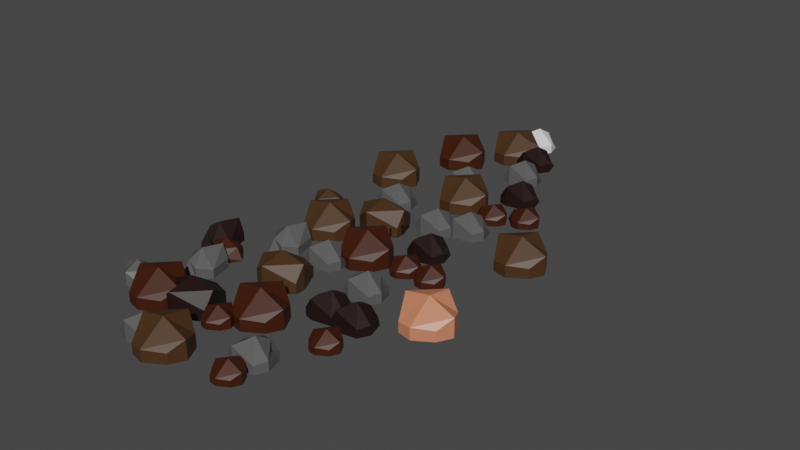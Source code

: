# Source: Stones.blend  (saved by Blender 2.82.7; exported with 4.5.12 LTS)
import bpy
from mathutils import Matrix  # noqa: F401  (used for matrix-valued properties, if any)

bpy.ops.wm.read_factory_settings(use_empty=True)
scene = bpy.context.scene
scene.name = 'Scene'

# ---- collections
col_stones = bpy.data.collections.new('Stones'); scene.collection.children.link(col_stones)

# ---- materials (node trees are filled in below, after node groups)
mat_material_004 = bpy.data.materials.new('Material.004')
mat_material_004.use_transparent_shadow = False
mat_material_011 = bpy.data.materials.new('Material.011')
mat_material_011.use_transparent_shadow = False
mat_material_013 = bpy.data.materials.new('Material.013')
mat_material_013.use_transparent_shadow = False
mat_material_008 = bpy.data.materials.new('Material.008')
mat_material_008.use_transparent_shadow = False
mat_material_002 = bpy.data.materials.new('Material.002')
mat_material_002.alpha_threshold = 0.0
mat_material_002.use_transparent_shadow = False
mat_material_002.line_color = (0.0, 0.0, 0.0, 1.0)
mat_material_009 = bpy.data.materials.new('Material.009')
mat_material_009.use_transparent_shadow = False
mat_material_015 = bpy.data.materials.new('Material.015')
mat_material_015.use_transparent_shadow = False

# ---- material node trees
mat_material_004.use_nodes = True; mat_material_004.node_tree.nodes.clear()
_N = mat_material_004.node_tree.nodes; _L = mat_material_004.node_tree.links
n0 = _N.new('ShaderNodeOutputMaterial'); n0.name = 'Material Output'; n0.location = (300, 300)
n1 = _N.new('ShaderNodeBsdfPrincipled'); n1.name = 'Principled BSDF'; n1.location = (10, 300)
n1.distribution = 'GGX'
n1.subsurface_method = 'BURLEY'
n1.inputs[0].default_value = (0.06072, 0.02685, 0.007706, 1.0)
n1.inputs[3].default_value = 1.45
n1.inputs[27].default_value = (0.0, 0.0, 0.0, 1.0)
n1.inputs[28].default_value = 1.0
_L.new(n1.outputs[0], n0.inputs[0])
n0.is_active_output = True
mat_material_011.use_nodes = True; mat_material_011.node_tree.nodes.clear()
_N = mat_material_011.node_tree.nodes; _L = mat_material_011.node_tree.links
n0 = _N.new('ShaderNodeOutputMaterial'); n0.name = 'Material Output'; n0.location = (300, 300)
n1 = _N.new('ShaderNodeBsdfPrincipled'); n1.name = 'Principled BSDF'; n1.location = (10, 300)
n1.distribution = 'GGX'
n1.subsurface_method = 'BURLEY'
n1.inputs[0].default_value = (0.09084, 0.09084, 0.09084, 1.0)
n1.inputs[3].default_value = 1.45
n1.inputs[27].default_value = (0.0, 0.0, 0.0, 1.0)
n1.inputs[28].default_value = 1.0
_L.new(n1.outputs[0], n0.inputs[0])
n0.is_active_output = True
mat_material_013.use_nodes = True; mat_material_013.node_tree.nodes.clear()
_N = mat_material_013.node_tree.nodes; _L = mat_material_013.node_tree.links
n0 = _N.new('ShaderNodeOutputMaterial'); n0.name = 'Material Output'; n0.location = (300, 300)
n1 = _N.new('ShaderNodeBsdfPrincipled'); n1.name = 'Principled BSDF'; n1.location = (10, 300)
n1.distribution = 'GGX'
n1.subsurface_method = 'BURLEY'
n1.inputs[0].default_value = (0.01338, 0.003449, 0.003081, 1.0)
n1.inputs[3].default_value = 1.45
n1.inputs[27].default_value = (0.0, 0.0, 0.0, 1.0)
n1.inputs[28].default_value = 1.0
_L.new(n1.outputs[0], n0.inputs[0])
n0.is_active_output = True
mat_material_008.use_nodes = True; mat_material_008.node_tree.nodes.clear()
_N = mat_material_008.node_tree.nodes; _L = mat_material_008.node_tree.links
n0 = _N.new('ShaderNodeOutputMaterial'); n0.name = 'Material Output'; n0.location = (300, 300)
n1 = _N.new('ShaderNodeBsdfPrincipled'); n1.name = 'Principled BSDF'; n1.location = (10, 300)
n1.distribution = 'GGX'
n1.subsurface_method = 'BURLEY'
n1.inputs[0].default_value = (0.04696, 0.007864, 0.0, 1.0)
n1.inputs[3].default_value = 1.45
n1.inputs[27].default_value = (0.0, 0.0, 0.0, 1.0)
n1.inputs[28].default_value = 1.0
_L.new(n1.outputs[0], n0.inputs[0])
n0.is_active_output = True
mat_material_002.use_nodes = True; mat_material_002.node_tree.nodes.clear()
_N = mat_material_002.node_tree.nodes; _L = mat_material_002.node_tree.links
n0 = _N.new('ShaderNodeOutputMaterial'); n0.name = 'Material Output'; n0.location = (300, 300)
n1 = _N.new('ShaderNodeBsdfPrincipled'); n1.name = 'Principled BSDF'; n1.location = (10, 300)
n1.distribution = 'GGX'
n1.subsurface_method = 'BURLEY'
n1.inputs[0].default_value = (0.6383, 0.215, 0.1153, 1.0)
n1.inputs[2].default_value = 0.4
n1.inputs[3].default_value = 1.45
n1.inputs[27].default_value = (0.0, 0.0, 0.0, 1.0)
n1.inputs[28].default_value = 1.0
_L.new(n1.outputs[0], n0.inputs[0])
n0.is_active_output = True
mat_material_009.use_nodes = True; mat_material_009.node_tree.nodes.clear()
_N = mat_material_009.node_tree.nodes; _L = mat_material_009.node_tree.links
n0 = _N.new('ShaderNodeOutputMaterial'); n0.name = 'Material Output'; n0.location = (300, 300)
n1 = _N.new('ShaderNodeBsdfPrincipled'); n1.name = 'Principled BSDF'; n1.location = (10, 300)
n1.distribution = 'GGX'
n1.subsurface_method = 'BURLEY'
n1.inputs[3].default_value = 1.45
n1.inputs[27].default_value = (0.0, 0.0, 0.0, 1.0)
n1.inputs[28].default_value = 1.0
_L.new(n1.outputs[0], n0.inputs[0])
n0.is_active_output = True
mat_material_015.use_nodes = True; mat_material_015.node_tree.nodes.clear()
_N = mat_material_015.node_tree.nodes; _L = mat_material_015.node_tree.links
n0 = _N.new('ShaderNodeOutputMaterial'); n0.name = 'Material Output'; n0.location = (300, 300)
n1 = _N.new('ShaderNodeBsdfPrincipled'); n1.name = 'Principled BSDF'; n1.location = (10, 300)
n1.distribution = 'GGX'
n1.subsurface_method = 'BURLEY'
n1.inputs[0].default_value = (0.09084, 0.09084, 0.09084, 1.0)
n1.inputs[3].default_value = 1.45
n1.inputs[27].default_value = (0.0, 0.0, 0.0, 1.0)
n1.inputs[28].default_value = 1.0
_L.new(n1.outputs[0], n0.inputs[0])
n0.is_active_output = True

# ---- world
world_world = bpy.data.worlds.new('World'); scene.world = world_world
world_world.use_nodes = True; world_world.node_tree.nodes.clear()
_N = world_world.node_tree.nodes; _L = world_world.node_tree.links
n0 = _N.new('ShaderNodeOutputWorld'); n0.name = 'World Output'; n0.location = (300, 300)
n1 = _N.new('ShaderNodeBackground'); n1.name = 'Background'; n1.location = (10, 300)
n1.inputs[0].default_value = (0.05088, 0.05088, 0.05088, 1.0)
_L.new(n1.outputs[0], n0.inputs[0])
n0.is_active_output = True
world_world.color = (0.05088, 0.05088, 0.05088)
world_world.use_sun_shadow = False
world_world.sun_shadow_jitter_overblur = 0.0

# ---- meshes
me_cube_708 = bpy.data.meshes.new('Cube.708')
me_cube_708.from_pydata([(14.07, -14.23, 0.5213), (14.12, -15.44, 0.4064), (12.41, -14.46, 0.4064), (12.83, -15.75, 0.4064), (14.07, -14.23, 0.0), (14.41, -14.88, 0.7511), (14.12, -15.44, 0.0), (13.41, -15.88, 0.4754), (12.83, -15.75, 0.0), (12.41, -14.88, 1.0), (12.41, -14.46, 0.0), (13.41, -13.88, 1.0), (13.41, -14.88, 1.204), (13.41, -13.88, 0.0), (12.41, -14.88, 0.0), (13.41, -15.88, 0.0), (14.41, -14.88, 0.0)], [], [(16, 5, 1, 6), (15, 7, 3, 8), (14, 9, 2, 10), (13, 11, 0, 4), (12, 5, 0, 11), (9, 12, 11, 2), (3, 7, 12, 9), (7, 1, 5, 12), (10, 2, 11, 13), (13, 4, 16, 6, 15, 8, 14, 10), (8, 3, 9, 14), (6, 1, 7, 15), (4, 0, 5, 16)])
_uv = me_cube_708.uv_layers.new(name='UVMap')
_uv.uv.foreach_set('vector', [0.5, 0.125, 0.625, 0.125, 0.625, 0.25, 0.5, 0.25, 0.5, 0.375, 0.625, 0.375, 0.625, 0.5, 0.5, 0.5, 0.5, 0.625, 0.625, 0.625, 0.625, 0.75, 0.5, 0.75, 0.5, 0.875, 0.625, 0.875, 0.625, 1.0, 0.5, 1.0, 0.75, 0.625, 0.875, 0.625, 0.875, 0.75, 0.75, 0.75, 0.625, 0.625, 0.75, 0.625, 0.75, 0.75, 0.625, 0.75, 0.625, 0.5, 0.75, 0.5, 0.75, 0.625, 0.625, 0.625, 0.75, 0.5, 0.875, 0.5, 0.875, 0.625, 0.75, 0.625, 0.5, 0.75, 0.625, 0.75, 0.625, 0.875, 0.5, 0.875, 0.5, 0.875, 0.5, 0.0, 0.5, 0.125, 0.5, 0.25, 0.5, 0.375, 0.5, 0.5, 0.5, 0.625, 0.5, 0.75, 0.5, 0.5, 0.625, 0.5, 0.625, 0.625, 0.5, 0.625, 0.5, 0.25, 0.625, 0.25, 0.625, 0.375, 0.5, 0.375, 0.5, 0.0, 0.625, 0.0, 0.625, 0.125, 0.5, 0.125])
me_cube_708.materials.append(mat_material_004)
me_cube_708.use_remesh_fix_poles = True
me_cube_708.use_remesh_preserve_attributes = False
me_cube_708.use_mirror_vertex_groups = False
me_cube_708.update()
me_cube_706 = bpy.data.meshes.new('Cube.706')
me_cube_706.from_pydata([(13.56, -10.81, 0.4796), (14.17, -11.05, 0.284), (13.37, -12.14, 0.3874), (14.45, -12.11, 0.3874), (13.56, -10.81, 0.06125), (14.04, -10.95, 0.6093), (14.5, -11.05, 0.06125), (14.68, -11.69, 0.4427), (14.45, -12.11, 0.06125), (13.69, -12.24, 0.8637), (13.37, -12.14, 0.06125), (13.14, -11.24, 0.4035), (13.91, -11.47, 0.9238), (13.14, -11.24, 0.06125), (13.69, -12.24, 0.06125), (14.68, -11.69, 0.06125), (14.13, -10.7, 0.06125)], [], [(16, 5, 1, 6), (15, 7, 3, 8), (14, 9, 2, 10), (13, 11, 0, 4), (12, 5, 0, 11), (9, 12, 11, 2), (3, 7, 12, 9), (7, 1, 5, 12), (10, 2, 11, 13), (13, 4, 16, 6, 15, 8, 14, 10), (8, 3, 9, 14), (6, 1, 7, 15), (4, 0, 5, 16)])
_uv = me_cube_706.uv_layers.new(name='UVMap')
_uv.uv.foreach_set('vector', [0.5, 0.125, 0.625, 0.125, 0.625, 0.25, 0.5, 0.25, 0.5, 0.375, 0.625, 0.375, 0.625, 0.5, 0.5, 0.5, 0.5, 0.625, 0.625, 0.625, 0.625, 0.75, 0.5, 0.75, 0.5, 0.875, 0.625, 0.875, 0.625, 1.0, 0.5, 1.0, 0.75, 0.625, 0.875, 0.625, 0.875, 0.75, 0.75, 0.75, 0.625, 0.625, 0.75, 0.625, 0.75, 0.75, 0.625, 0.75, 0.625, 0.5, 0.75, 0.5, 0.75, 0.625, 0.625, 0.625, 0.75, 0.5, 0.875, 0.5, 0.875, 0.625, 0.75, 0.625, 0.5, 0.75, 0.625, 0.75, 0.625, 0.875, 0.5, 0.875, 0.5, 0.875, 0.5, 0.0, 0.5, 0.125, 0.5, 0.25, 0.5, 0.375, 0.5, 0.5, 0.5, 0.625, 0.5, 0.75, 0.5, 0.5, 0.625, 0.5, 0.625, 0.625, 0.5, 0.625, 0.5, 0.25, 0.625, 0.25, 0.625, 0.375, 0.5, 0.375, 0.5, 0.0, 0.625, 0.0, 0.625, 0.125, 0.5, 0.125])
me_cube_706.materials.append(mat_material_011)
me_cube_706.use_remesh_fix_poles = True
me_cube_706.use_remesh_preserve_attributes = False
me_cube_706.use_mirror_vertex_groups = False
me_cube_706.update()
me_cube_705 = bpy.data.meshes.new('Cube.705')
me_cube_705.from_pydata([(14.6, -12.55, 0.4796), (15.21, -12.78, 0.284), (14.41, -13.88, 0.3874), (15.49, -13.85, 0.3874), (14.6, -12.55, 0.06125), (15.08, -12.68, 0.6093), (15.54, -12.78, 0.06125), (15.72, -13.42, 0.4427), (15.49, -13.85, 0.06125), (14.73, -13.97, 0.8637), (14.41, -13.88, 0.06125), (14.18, -12.98, 0.4035), (14.95, -13.2, 0.9238), (14.18, -12.98, 0.06125), (14.73, -13.97, 0.06125), (15.72, -13.42, 0.06125), (15.17, -12.43, 0.06125)], [], [(16, 5, 1, 6), (15, 7, 3, 8), (14, 9, 2, 10), (13, 11, 0, 4), (12, 5, 0, 11), (9, 12, 11, 2), (3, 7, 12, 9), (7, 1, 5, 12), (10, 2, 11, 13), (13, 4, 16, 6, 15, 8, 14, 10), (8, 3, 9, 14), (6, 1, 7, 15), (4, 0, 5, 16)])
_uv = me_cube_705.uv_layers.new(name='UVMap')
_uv.uv.foreach_set('vector', [0.5, 0.125, 0.625, 0.125, 0.625, 0.25, 0.5, 0.25, 0.5, 0.375, 0.625, 0.375, 0.625, 0.5, 0.5, 0.5, 0.5, 0.625, 0.625, 0.625, 0.625, 0.75, 0.5, 0.75, 0.5, 0.875, 0.625, 0.875, 0.625, 1.0, 0.5, 1.0, 0.75, 0.625, 0.875, 0.625, 0.875, 0.75, 0.75, 0.75, 0.625, 0.625, 0.75, 0.625, 0.75, 0.75, 0.625, 0.75, 0.625, 0.5, 0.75, 0.5, 0.75, 0.625, 0.625, 0.625, 0.75, 0.5, 0.875, 0.5, 0.875, 0.625, 0.75, 0.625, 0.5, 0.75, 0.625, 0.75, 0.625, 0.875, 0.5, 0.875, 0.5, 0.875, 0.5, 0.0, 0.5, 0.125, 0.5, 0.25, 0.5, 0.375, 0.5, 0.5, 0.5, 0.625, 0.5, 0.75, 0.5, 0.5, 0.625, 0.5, 0.625, 0.625, 0.5, 0.625, 0.5, 0.25, 0.625, 0.25, 0.625, 0.375, 0.5, 0.375, 0.5, 0.0, 0.625, 0.0, 0.625, 0.125, 0.5, 0.125])
me_cube_705.materials.append(mat_material_013)
me_cube_705.use_remesh_fix_poles = True
me_cube_705.use_remesh_preserve_attributes = False
me_cube_705.use_mirror_vertex_groups = False
me_cube_705.update()
me_cube_703 = bpy.data.meshes.new('Cube.703')
me_cube_703.from_pydata([(14.68, -16.04, 0.4796), (15.29, -16.27, 0.284), (14.48, -17.37, 0.3874), (15.57, -17.33, 0.3874), (14.68, -16.04, 0.06125), (15.15, -16.17, 0.6093), (15.62, -16.27, 0.06125), (15.8, -16.91, 0.4427), (15.57, -17.33, 0.06125), (14.8, -17.46, 0.8637), (14.48, -17.37, 0.06125), (14.26, -16.47, 0.4035), (15.03, -16.69, 0.9238), (14.26, -16.47, 0.06125), (14.8, -17.46, 0.06125), (15.8, -16.91, 0.06125), (15.25, -15.92, 0.06125)], [], [(16, 5, 1, 6), (15, 7, 3, 8), (14, 9, 2, 10), (13, 11, 0, 4), (12, 5, 0, 11), (9, 12, 11, 2), (3, 7, 12, 9), (7, 1, 5, 12), (10, 2, 11, 13), (13, 4, 16, 6, 15, 8, 14, 10), (8, 3, 9, 14), (6, 1, 7, 15), (4, 0, 5, 16)])
_uv = me_cube_703.uv_layers.new(name='UVMap')
_uv.uv.foreach_set('vector', [0.5, 0.125, 0.625, 0.125, 0.625, 0.25, 0.5, 0.25, 0.5, 0.375, 0.625, 0.375, 0.625, 0.5, 0.5, 0.5, 0.5, 0.625, 0.625, 0.625, 0.625, 0.75, 0.5, 0.75, 0.5, 0.875, 0.625, 0.875, 0.625, 1.0, 0.5, 1.0, 0.75, 0.625, 0.875, 0.625, 0.875, 0.75, 0.75, 0.75, 0.625, 0.625, 0.75, 0.625, 0.75, 0.75, 0.625, 0.75, 0.625, 0.5, 0.75, 0.5, 0.75, 0.625, 0.625, 0.625, 0.75, 0.5, 0.875, 0.5, 0.875, 0.625, 0.75, 0.625, 0.5, 0.75, 0.625, 0.75, 0.625, 0.875, 0.5, 0.875, 0.5, 0.875, 0.5, 0.0, 0.5, 0.125, 0.5, 0.25, 0.5, 0.375, 0.5, 0.5, 0.5, 0.625, 0.5, 0.75, 0.5, 0.5, 0.625, 0.5, 0.625, 0.625, 0.5, 0.625, 0.5, 0.25, 0.625, 0.25, 0.625, 0.375, 0.5, 0.375, 0.5, 0.0, 0.625, 0.0, 0.625, 0.125, 0.5, 0.125])
me_cube_703.materials.append(mat_material_011)
me_cube_703.use_remesh_fix_poles = True
me_cube_703.use_remesh_preserve_attributes = False
me_cube_703.use_mirror_vertex_groups = False
me_cube_703.update()
me_cube_702 = bpy.data.meshes.new('Cube.702')
me_cube_702.from_pydata([(16.65, -14.51, 0.403), (16.68, -15.19, 0.3383), (15.88, -14.4, 0.2633), (15.95, -15.36, 0.3112), (16.65, -14.51, 0.1094), (16.84, -14.87, 0.5324), (16.68, -15.19, 0.1094), (16.28, -15.44, 0.3771), (15.95, -15.36, 0.08234), (15.72, -14.87, 0.5627), (15.88, -14.4, 0.03436), (16.21, -14.24, 0.5741), (16.28, -14.87, 0.7874), (16.21, -14.24, 0.01087), (15.48, -14.87, 0.1094), (16.28, -15.44, 0.1094), (16.84, -14.87, 0.1094)], [], [(16, 5, 1, 6), (15, 7, 3, 8), (14, 9, 2, 10), (13, 11, 0, 4), (12, 5, 0, 11), (9, 12, 11, 2), (3, 7, 12, 9), (7, 1, 5, 12), (10, 2, 11, 13), (13, 4, 16, 6, 15, 8, 14, 10), (8, 3, 9, 14), (6, 1, 7, 15), (4, 0, 5, 16)])
_uv = me_cube_702.uv_layers.new(name='UVMap')
_uv.uv.foreach_set('vector', [0.5, 0.125, 0.625, 0.125, 0.625, 0.25, 0.5, 0.25, 0.5, 0.375, 0.625, 0.375, 0.625, 0.5, 0.5, 0.5, 0.5, 0.625, 0.625, 0.625, 0.625, 0.75, 0.5, 0.75, 0.5, 0.875, 0.625, 0.875, 0.625, 1.0, 0.5, 1.0, 0.75, 0.625, 0.875, 0.625, 0.875, 0.75, 0.75, 0.75, 0.625, 0.625, 0.75, 0.625, 0.75, 0.75, 0.625, 0.75, 0.625, 0.5, 0.75, 0.5, 0.75, 0.625, 0.625, 0.625, 0.75, 0.5, 0.875, 0.5, 0.875, 0.625, 0.75, 0.625, 0.5, 0.75, 0.625, 0.75, 0.625, 0.875, 0.5, 0.875, 0.5, 0.875, 0.5, 0.0, 0.5, 0.125, 0.5, 0.25, 0.5, 0.375, 0.5, 0.5, 0.5, 0.625, 0.5, 0.75, 0.5, 0.5, 0.625, 0.5, 0.625, 0.625, 0.5, 0.625, 0.5, 0.25, 0.625, 0.25, 0.625, 0.375, 0.5, 0.375, 0.5, 0.0, 0.625, 0.0, 0.625, 0.125, 0.5, 0.125])
me_cube_702.materials.append(mat_material_008)
me_cube_702.use_remesh_fix_poles = True
me_cube_702.use_remesh_preserve_attributes = False
me_cube_702.use_mirror_vertex_groups = False
me_cube_702.update()
me_cube_701 = bpy.data.meshes.new('Cube.701')
me_cube_701.from_pydata([(13.03, -9.093, 0.5213), (13.08, -10.3, 0.4064), (11.37, -9.322, 0.4064), (11.79, -10.61, 0.4064), (13.03, -9.093, 0.0), (13.37, -9.738, 0.7511), (13.08, -10.3, 0.0), (12.37, -10.74, 0.4754), (11.79, -10.61, 0.0), (11.37, -9.738, 1.0), (11.37, -9.322, 0.0), (12.37, -8.738, 1.0), (12.37, -9.738, 1.204), (12.37, -8.738, 0.0), (11.37, -9.738, 0.0), (12.37, -10.74, 0.0), (13.37, -9.738, 0.0)], [], [(16, 5, 1, 6), (15, 7, 3, 8), (14, 9, 2, 10), (13, 11, 0, 4), (12, 5, 0, 11), (9, 12, 11, 2), (3, 7, 12, 9), (7, 1, 5, 12), (10, 2, 11, 13), (13, 4, 16, 6, 15, 8, 14, 10), (8, 3, 9, 14), (6, 1, 7, 15), (4, 0, 5, 16)])
_uv = me_cube_701.uv_layers.new(name='UVMap')
_uv.uv.foreach_set('vector', [0.5, 0.125, 0.625, 0.125, 0.625, 0.25, 0.5, 0.25, 0.5, 0.375, 0.625, 0.375, 0.625, 0.5, 0.5, 0.5, 0.5, 0.625, 0.625, 0.625, 0.625, 0.75, 0.5, 0.75, 0.5, 0.875, 0.625, 0.875, 0.625, 1.0, 0.5, 1.0, 0.75, 0.625, 0.875, 0.625, 0.875, 0.75, 0.75, 0.75, 0.625, 0.625, 0.75, 0.625, 0.75, 0.75, 0.625, 0.75, 0.625, 0.5, 0.75, 0.5, 0.75, 0.625, 0.625, 0.625, 0.75, 0.5, 0.875, 0.5, 0.875, 0.625, 0.75, 0.625, 0.5, 0.75, 0.625, 0.75, 0.625, 0.875, 0.5, 0.875, 0.5, 0.875, 0.5, 0.0, 0.5, 0.125, 0.5, 0.25, 0.5, 0.375, 0.5, 0.5, 0.5, 0.625, 0.5, 0.75, 0.5, 0.5, 0.625, 0.5, 0.625, 0.625, 0.5, 0.625, 0.5, 0.25, 0.625, 0.25, 0.625, 0.375, 0.5, 0.375, 0.5, 0.0, 0.625, 0.0, 0.625, 0.125, 0.5, 0.125])
me_cube_701.materials.append(mat_material_004)
me_cube_701.use_remesh_fix_poles = True
me_cube_701.use_remesh_preserve_attributes = False
me_cube_701.use_mirror_vertex_groups = False
me_cube_701.update()
me_cube_700 = bpy.data.meshes.new('Cube.700')
me_cube_700.from_pydata([(18.56, -22.13, 0.5213), (18.61, -23.33, 0.4064), (16.9, -22.35, 0.4064), (17.32, -23.64, 0.4064), (18.56, -22.13, 0.0), (18.9, -22.77, 0.7511), (18.61, -23.33, 0.0), (17.9, -23.77, 0.4754), (17.32, -23.64, 0.0), (16.9, -22.77, 1.0), (16.9, -22.35, 0.0), (17.9, -21.77, 1.0), (17.9, -22.77, 1.204), (17.9, -21.77, 0.0), (16.9, -22.77, 0.0), (17.9, -23.77, 0.0), (18.9, -22.77, 0.0)], [], [(16, 5, 1, 6), (15, 7, 3, 8), (14, 9, 2, 10), (13, 11, 0, 4), (12, 5, 0, 11), (9, 12, 11, 2), (3, 7, 12, 9), (7, 1, 5, 12), (10, 2, 11, 13), (13, 4, 16, 6, 15, 8, 14, 10), (8, 3, 9, 14), (6, 1, 7, 15), (4, 0, 5, 16)])
_uv = me_cube_700.uv_layers.new(name='UVMap')
_uv.uv.foreach_set('vector', [0.5, 0.125, 0.625, 0.125, 0.625, 0.25, 0.5, 0.25, 0.5, 0.375, 0.625, 0.375, 0.625, 0.5, 0.5, 0.5, 0.5, 0.625, 0.625, 0.625, 0.625, 0.75, 0.5, 0.75, 0.5, 0.875, 0.625, 0.875, 0.625, 1.0, 0.5, 1.0, 0.75, 0.625, 0.875, 0.625, 0.875, 0.75, 0.75, 0.75, 0.625, 0.625, 0.75, 0.625, 0.75, 0.75, 0.625, 0.75, 0.625, 0.5, 0.75, 0.5, 0.75, 0.625, 0.625, 0.625, 0.75, 0.5, 0.875, 0.5, 0.875, 0.625, 0.75, 0.625, 0.5, 0.75, 0.625, 0.75, 0.625, 0.875, 0.5, 0.875, 0.5, 0.875, 0.5, 0.0, 0.5, 0.125, 0.5, 0.25, 0.5, 0.375, 0.5, 0.5, 0.5, 0.625, 0.5, 0.75, 0.5, 0.5, 0.625, 0.5, 0.625, 0.625, 0.5, 0.625, 0.5, 0.25, 0.625, 0.25, 0.625, 0.375, 0.5, 0.375, 0.5, 0.0, 0.625, 0.0, 0.625, 0.125, 0.5, 0.125])
me_cube_700.materials.append(mat_material_002)
me_cube_700.use_remesh_fix_poles = True
me_cube_700.use_remesh_preserve_attributes = False
me_cube_700.use_mirror_vertex_groups = False
me_cube_700.update()
me_cube_699 = bpy.data.meshes.new('Cube.699')
me_cube_699.from_pydata([(16.65, -25.5, 0.403), (16.68, -26.18, 0.3383), (15.88, -25.38, 0.2633), (15.95, -26.35, 0.3112), (16.65, -25.5, 0.1094), (16.84, -25.86, 0.5324), (16.68, -26.18, 0.1094), (16.28, -26.42, 0.3771), (15.95, -26.35, 0.08234), (15.72, -25.86, 0.5627), (15.88, -25.38, 0.03436), (16.21, -25.23, 0.5741), (16.28, -25.86, 0.7874), (16.21, -25.23, 0.01087), (15.48, -25.86, 0.1094), (16.28, -26.42, 0.1094), (16.84, -25.86, 0.1094)], [], [(16, 5, 1, 6), (15, 7, 3, 8), (14, 9, 2, 10), (13, 11, 0, 4), (12, 5, 0, 11), (9, 12, 11, 2), (3, 7, 12, 9), (7, 1, 5, 12), (10, 2, 11, 13), (13, 4, 16, 6, 15, 8, 14, 10), (8, 3, 9, 14), (6, 1, 7, 15), (4, 0, 5, 16)])
_uv = me_cube_699.uv_layers.new(name='UVMap')
_uv.uv.foreach_set('vector', [0.5, 0.125, 0.625, 0.125, 0.625, 0.25, 0.5, 0.25, 0.5, 0.375, 0.625, 0.375, 0.625, 0.5, 0.5, 0.5, 0.5, 0.625, 0.625, 0.625, 0.625, 0.75, 0.5, 0.75, 0.5, 0.875, 0.625, 0.875, 0.625, 1.0, 0.5, 1.0, 0.75, 0.625, 0.875, 0.625, 0.875, 0.75, 0.75, 0.75, 0.625, 0.625, 0.75, 0.625, 0.75, 0.75, 0.625, 0.75, 0.625, 0.5, 0.75, 0.5, 0.75, 0.625, 0.625, 0.625, 0.75, 0.5, 0.875, 0.5, 0.875, 0.625, 0.75, 0.625, 0.5, 0.75, 0.625, 0.75, 0.625, 0.875, 0.5, 0.875, 0.5, 0.875, 0.5, 0.0, 0.5, 0.125, 0.5, 0.25, 0.5, 0.375, 0.5, 0.5, 0.5, 0.625, 0.5, 0.75, 0.5, 0.5, 0.625, 0.5, 0.625, 0.625, 0.5, 0.625, 0.5, 0.25, 0.625, 0.25, 0.625, 0.375, 0.5, 0.375, 0.5, 0.0, 0.625, 0.0, 0.625, 0.125, 0.5, 0.125])
me_cube_699.materials.append(mat_material_008)
me_cube_699.use_remesh_fix_poles = True
me_cube_699.use_remesh_preserve_attributes = False
me_cube_699.use_mirror_vertex_groups = False
me_cube_699.update()
me_cube_698 = bpy.data.meshes.new('Cube.698')
me_cube_698.from_pydata([(14.68, -27.02, 0.4796), (15.29, -27.26, 0.284), (14.48, -28.35, 0.3874), (15.57, -28.32, 0.3874), (14.68, -27.02, 0.06125), (15.15, -27.16, 0.6093), (15.62, -27.26, 0.06125), (15.8, -27.9, 0.4427), (15.57, -28.32, 0.06125), (14.8, -28.45, 0.8637), (14.48, -28.35, 0.06125), (14.26, -27.45, 0.4035), (15.03, -27.67, 0.9238), (14.26, -27.45, 0.06125), (14.8, -28.45, 0.06125), (15.8, -27.9, 0.06125), (15.25, -26.9, 0.06125)], [], [(16, 5, 1, 6), (15, 7, 3, 8), (14, 9, 2, 10), (13, 11, 0, 4), (12, 5, 0, 11), (9, 12, 11, 2), (3, 7, 12, 9), (7, 1, 5, 12), (10, 2, 11, 13), (13, 4, 16, 6, 15, 8, 14, 10), (8, 3, 9, 14), (6, 1, 7, 15), (4, 0, 5, 16)])
_uv = me_cube_698.uv_layers.new(name='UVMap')
_uv.uv.foreach_set('vector', [0.5, 0.125, 0.625, 0.125, 0.625, 0.25, 0.5, 0.25, 0.5, 0.375, 0.625, 0.375, 0.625, 0.5, 0.5, 0.5, 0.5, 0.625, 0.625, 0.625, 0.625, 0.75, 0.5, 0.75, 0.5, 0.875, 0.625, 0.875, 0.625, 1.0, 0.5, 1.0, 0.75, 0.625, 0.875, 0.625, 0.875, 0.75, 0.75, 0.75, 0.625, 0.625, 0.75, 0.625, 0.75, 0.75, 0.625, 0.75, 0.625, 0.5, 0.75, 0.5, 0.75, 0.625, 0.625, 0.625, 0.75, 0.5, 0.875, 0.5, 0.875, 0.625, 0.75, 0.625, 0.5, 0.75, 0.625, 0.75, 0.625, 0.875, 0.5, 0.875, 0.5, 0.875, 0.5, 0.0, 0.5, 0.125, 0.5, 0.25, 0.5, 0.375, 0.5, 0.5, 0.5, 0.625, 0.5, 0.75, 0.5, 0.5, 0.625, 0.5, 0.625, 0.625, 0.5, 0.625, 0.5, 0.25, 0.625, 0.25, 0.625, 0.375, 0.5, 0.375, 0.5, 0.0, 0.625, 0.0, 0.625, 0.125, 0.5, 0.125])
me_cube_698.materials.append(mat_material_011)
me_cube_698.use_remesh_fix_poles = True
me_cube_698.use_remesh_preserve_attributes = False
me_cube_698.use_mirror_vertex_groups = False
me_cube_698.update()
me_cube_696 = bpy.data.meshes.new('Cube.696')
me_cube_696.from_pydata([(14.6, -23.54, 0.4796), (15.21, -23.77, 0.284), (14.41, -24.87, 0.3874), (15.49, -24.83, 0.3874), (14.6, -23.54, 0.06125), (15.08, -23.67, 0.6093), (15.54, -23.77, 0.06125), (15.72, -24.41, 0.4427), (15.49, -24.83, 0.06125), (14.73, -24.96, 0.8637), (14.41, -24.87, 0.06125), (14.18, -23.97, 0.4035), (14.95, -24.19, 0.9238), (14.18, -23.97, 0.06125), (14.73, -24.96, 0.06125), (15.72, -24.41, 0.06125), (15.17, -23.42, 0.06125)], [], [(16, 5, 1, 6), (15, 7, 3, 8), (14, 9, 2, 10), (13, 11, 0, 4), (12, 5, 0, 11), (9, 12, 11, 2), (3, 7, 12, 9), (7, 1, 5, 12), (10, 2, 11, 13), (13, 4, 16, 6, 15, 8, 14, 10), (8, 3, 9, 14), (6, 1, 7, 15), (4, 0, 5, 16)])
_uv = me_cube_696.uv_layers.new(name='UVMap')
_uv.uv.foreach_set('vector', [0.5, 0.125, 0.625, 0.125, 0.625, 0.25, 0.5, 0.25, 0.5, 0.375, 0.625, 0.375, 0.625, 0.5, 0.5, 0.5, 0.5, 0.625, 0.625, 0.625, 0.625, 0.75, 0.5, 0.75, 0.5, 0.875, 0.625, 0.875, 0.625, 1.0, 0.5, 1.0, 0.75, 0.625, 0.875, 0.625, 0.875, 0.75, 0.75, 0.75, 0.625, 0.625, 0.75, 0.625, 0.75, 0.75, 0.625, 0.75, 0.625, 0.5, 0.75, 0.5, 0.75, 0.625, 0.625, 0.625, 0.75, 0.5, 0.875, 0.5, 0.875, 0.625, 0.75, 0.625, 0.5, 0.75, 0.625, 0.75, 0.625, 0.875, 0.5, 0.875, 0.5, 0.875, 0.5, 0.0, 0.5, 0.125, 0.5, 0.25, 0.5, 0.375, 0.5, 0.5, 0.5, 0.625, 0.5, 0.75, 0.5, 0.5, 0.625, 0.5, 0.625, 0.625, 0.5, 0.625, 0.5, 0.25, 0.625, 0.25, 0.625, 0.375, 0.5, 0.375, 0.5, 0.0, 0.625, 0.0, 0.625, 0.125, 0.5, 0.125])
me_cube_696.materials.append(mat_material_013)
me_cube_696.use_remesh_fix_poles = True
me_cube_696.use_remesh_preserve_attributes = False
me_cube_696.use_mirror_vertex_groups = False
me_cube_696.update()
me_cube_694 = bpy.data.meshes.new('Cube.694')
me_cube_694.from_pydata([(15.54, -20.27, 0.403), (15.56, -20.95, 0.3383), (14.76, -20.16, 0.2633), (14.84, -21.13, 0.3112), (15.54, -20.27, 0.1094), (15.73, -20.64, 0.5324), (15.56, -20.95, 0.1094), (15.16, -21.2, 0.3771), (14.84, -21.13, 0.08234), (14.6, -20.64, 0.5627), (14.76, -20.16, 0.03436), (15.1, -20.01, 0.5741), (15.16, -20.64, 0.7874), (15.1, -20.01, 0.01087), (14.36, -20.64, 0.1094), (15.16, -21.2, 0.1094), (15.73, -20.64, 0.1094)], [], [(16, 5, 1, 6), (15, 7, 3, 8), (14, 9, 2, 10), (13, 11, 0, 4), (12, 5, 0, 11), (9, 12, 11, 2), (3, 7, 12, 9), (7, 1, 5, 12), (10, 2, 11, 13), (13, 4, 16, 6, 15, 8, 14, 10), (8, 3, 9, 14), (6, 1, 7, 15), (4, 0, 5, 16)])
_uv = me_cube_694.uv_layers.new(name='UVMap')
_uv.uv.foreach_set('vector', [0.5, 0.125, 0.625, 0.125, 0.625, 0.25, 0.5, 0.25, 0.5, 0.375, 0.625, 0.375, 0.625, 0.5, 0.5, 0.5, 0.5, 0.625, 0.625, 0.625, 0.625, 0.75, 0.5, 0.75, 0.5, 0.875, 0.625, 0.875, 0.625, 1.0, 0.5, 1.0, 0.75, 0.625, 0.875, 0.625, 0.875, 0.75, 0.75, 0.75, 0.625, 0.625, 0.75, 0.625, 0.75, 0.75, 0.625, 0.75, 0.625, 0.5, 0.75, 0.5, 0.75, 0.625, 0.625, 0.625, 0.75, 0.5, 0.875, 0.5, 0.875, 0.625, 0.75, 0.625, 0.5, 0.75, 0.625, 0.75, 0.625, 0.875, 0.5, 0.875, 0.5, 0.875, 0.5, 0.0, 0.5, 0.125, 0.5, 0.25, 0.5, 0.375, 0.5, 0.5, 0.5, 0.625, 0.5, 0.75, 0.5, 0.5, 0.625, 0.5, 0.625, 0.625, 0.5, 0.625, 0.5, 0.25, 0.625, 0.25, 0.625, 0.375, 0.5, 0.375, 0.5, 0.0, 0.625, 0.0, 0.625, 0.125, 0.5, 0.125])
me_cube_694.materials.append(mat_material_008)
me_cube_694.use_remesh_fix_poles = True
me_cube_694.use_remesh_preserve_attributes = False
me_cube_694.use_mirror_vertex_groups = False
me_cube_694.update()
me_cube_693 = bpy.data.meshes.new('Cube.693')
me_cube_693.from_pydata([(14.07, -25.22, 0.5213), (14.12, -26.42, 0.4064), (12.41, -25.45, 0.4064), (12.83, -26.73, 0.4064), (14.07, -25.22, 0.0), (14.41, -25.86, 0.7511), (14.12, -26.42, 0.0), (13.41, -26.86, 0.4754), (12.83, -26.73, 0.0), (12.41, -25.86, 1.0), (12.41, -25.45, 0.0), (13.41, -24.86, 1.0), (13.41, -25.86, 1.204), (13.41, -24.86, 0.0), (12.41, -25.86, 0.0), (13.41, -26.86, 0.0), (14.41, -25.86, 0.0)], [], [(16, 5, 1, 6), (15, 7, 3, 8), (14, 9, 2, 10), (13, 11, 0, 4), (12, 5, 0, 11), (9, 12, 11, 2), (3, 7, 12, 9), (7, 1, 5, 12), (10, 2, 11, 13), (13, 4, 16, 6, 15, 8, 14, 10), (8, 3, 9, 14), (6, 1, 7, 15), (4, 0, 5, 16)])
_uv = me_cube_693.uv_layers.new(name='UVMap')
_uv.uv.foreach_set('vector', [0.5, 0.125, 0.625, 0.125, 0.625, 0.25, 0.5, 0.25, 0.5, 0.375, 0.625, 0.375, 0.625, 0.5, 0.5, 0.5, 0.5, 0.625, 0.625, 0.625, 0.625, 0.75, 0.5, 0.75, 0.5, 0.875, 0.625, 0.875, 0.625, 1.0, 0.5, 1.0, 0.75, 0.625, 0.875, 0.625, 0.875, 0.75, 0.75, 0.75, 0.625, 0.625, 0.75, 0.625, 0.75, 0.75, 0.625, 0.75, 0.625, 0.5, 0.75, 0.5, 0.75, 0.625, 0.625, 0.625, 0.75, 0.5, 0.875, 0.5, 0.875, 0.625, 0.75, 0.625, 0.5, 0.75, 0.625, 0.75, 0.625, 0.875, 0.5, 0.875, 0.5, 0.875, 0.5, 0.0, 0.5, 0.125, 0.5, 0.25, 0.5, 0.375, 0.5, 0.5, 0.5, 0.625, 0.5, 0.75, 0.5, 0.5, 0.625, 0.5, 0.625, 0.625, 0.5, 0.625, 0.5, 0.25, 0.625, 0.25, 0.625, 0.375, 0.5, 0.375, 0.5, 0.0, 0.625, 0.0, 0.625, 0.125, 0.5, 0.125])
me_cube_693.materials.append(mat_material_008)
me_cube_693.use_remesh_fix_poles = True
me_cube_693.use_remesh_preserve_attributes = False
me_cube_693.use_mirror_vertex_groups = False
me_cube_693.update()
me_cube_692 = bpy.data.meshes.new('Cube.692')
me_cube_692.from_pydata([(14.07, -20.01, 0.5213), (14.12, -21.22, 0.4064), (12.41, -20.24, 0.4064), (12.83, -21.52, 0.4064), (14.07, -20.01, 0.0), (14.41, -20.65, 0.7511), (14.12, -21.22, 0.0), (13.41, -21.65, 0.4754), (12.83, -21.52, 0.0), (12.41, -20.65, 1.0), (12.41, -20.24, 0.0), (13.41, -19.65, 1.0), (13.41, -20.65, 1.204), (13.41, -19.65, 0.0), (12.41, -20.65, 0.0), (13.41, -21.65, 0.0), (14.41, -20.65, 0.0)], [], [(16, 5, 1, 6), (15, 7, 3, 8), (14, 9, 2, 10), (13, 11, 0, 4), (12, 5, 0, 11), (9, 12, 11, 2), (3, 7, 12, 9), (7, 1, 5, 12), (10, 2, 11, 13), (13, 4, 16, 6, 15, 8, 14, 10), (8, 3, 9, 14), (6, 1, 7, 15), (4, 0, 5, 16)])
_uv = me_cube_692.uv_layers.new(name='UVMap')
_uv.uv.foreach_set('vector', [0.5, 0.125, 0.625, 0.125, 0.625, 0.25, 0.5, 0.25, 0.5, 0.375, 0.625, 0.375, 0.625, 0.5, 0.5, 0.5, 0.5, 0.625, 0.625, 0.625, 0.625, 0.75, 0.5, 0.75, 0.5, 0.875, 0.625, 0.875, 0.625, 1.0, 0.5, 1.0, 0.75, 0.625, 0.875, 0.625, 0.875, 0.75, 0.75, 0.75, 0.625, 0.625, 0.75, 0.625, 0.75, 0.75, 0.625, 0.75, 0.625, 0.5, 0.75, 0.5, 0.75, 0.625, 0.625, 0.625, 0.75, 0.5, 0.875, 0.5, 0.875, 0.625, 0.75, 0.625, 0.5, 0.75, 0.625, 0.75, 0.625, 0.875, 0.5, 0.875, 0.5, 0.875, 0.5, 0.0, 0.5, 0.125, 0.5, 0.25, 0.5, 0.375, 0.5, 0.5, 0.5, 0.625, 0.5, 0.75, 0.5, 0.5, 0.625, 0.5, 0.625, 0.625, 0.5, 0.625, 0.5, 0.25, 0.625, 0.25, 0.625, 0.375, 0.5, 0.375, 0.5, 0.0, 0.625, 0.0, 0.625, 0.125, 0.5, 0.125])
me_cube_692.materials.append(mat_material_008)
me_cube_692.use_remesh_fix_poles = True
me_cube_692.use_remesh_preserve_attributes = False
me_cube_692.use_mirror_vertex_groups = False
me_cube_692.update()
me_cube_691 = bpy.data.meshes.new('Cube.691')
me_cube_691.from_pydata([(15.54, -15.06, 0.403), (15.56, -15.74, 0.3383), (14.76, -14.95, 0.2633), (14.84, -15.92, 0.3112), (15.54, -15.06, 0.1094), (15.73, -15.43, 0.5324), (15.56, -15.74, 0.1094), (15.16, -15.99, 0.3771), (14.84, -15.92, 0.08234), (14.6, -15.43, 0.5627), (14.76, -14.95, 0.03436), (15.1, -14.8, 0.5741), (15.16, -15.43, 0.7874), (15.1, -14.8, 0.01087), (14.36, -15.43, 0.1094), (15.16, -15.99, 0.1094), (15.73, -15.43, 0.1094)], [], [(16, 5, 1, 6), (15, 7, 3, 8), (14, 9, 2, 10), (13, 11, 0, 4), (12, 5, 0, 11), (9, 12, 11, 2), (3, 7, 12, 9), (7, 1, 5, 12), (10, 2, 11, 13), (13, 4, 16, 6, 15, 8, 14, 10), (8, 3, 9, 14), (6, 1, 7, 15), (4, 0, 5, 16)])
_uv = me_cube_691.uv_layers.new(name='UVMap')
_uv.uv.foreach_set('vector', [0.5, 0.125, 0.625, 0.125, 0.625, 0.25, 0.5, 0.25, 0.5, 0.375, 0.625, 0.375, 0.625, 0.5, 0.5, 0.5, 0.5, 0.625, 0.625, 0.625, 0.625, 0.75, 0.5, 0.75, 0.5, 0.875, 0.625, 0.875, 0.625, 1.0, 0.5, 1.0, 0.75, 0.625, 0.875, 0.625, 0.875, 0.75, 0.75, 0.75, 0.625, 0.625, 0.75, 0.625, 0.75, 0.75, 0.625, 0.75, 0.625, 0.5, 0.75, 0.5, 0.75, 0.625, 0.625, 0.625, 0.75, 0.5, 0.875, 0.5, 0.875, 0.625, 0.75, 0.625, 0.5, 0.75, 0.625, 0.75, 0.625, 0.875, 0.5, 0.875, 0.5, 0.875, 0.5, 0.0, 0.5, 0.125, 0.5, 0.25, 0.5, 0.375, 0.5, 0.5, 0.5, 0.625, 0.5, 0.75, 0.5, 0.5, 0.625, 0.5, 0.625, 0.625, 0.5, 0.625, 0.5, 0.25, 0.625, 0.25, 0.625, 0.375, 0.5, 0.375, 0.5, 0.0, 0.625, 0.0, 0.625, 0.125, 0.5, 0.125])
me_cube_691.materials.append(mat_material_008)
me_cube_691.use_remesh_fix_poles = True
me_cube_691.use_remesh_preserve_attributes = False
me_cube_691.use_mirror_vertex_groups = False
me_cube_691.update()
me_cube_690 = bpy.data.meshes.new('Cube.690')
me_cube_690.from_pydata([(13.56, -16.59, 0.4796), (14.17, -16.82, 0.284), (13.37, -17.92, 0.3874), (14.45, -17.88, 0.3874), (13.56, -16.59, 0.06125), (14.04, -16.72, 0.6093), (14.5, -16.82, 0.06125), (14.68, -17.46, 0.4427), (14.45, -17.88, 0.06125), (13.69, -18.01, 0.8637), (13.37, -17.92, 0.06125), (13.14, -17.02, 0.4035), (13.91, -17.24, 0.9238), (13.14, -17.02, 0.06125), (13.69, -18.01, 0.06125), (14.68, -17.46, 0.06125), (14.13, -16.47, 0.06125)], [], [(16, 5, 1, 6), (15, 7, 3, 8), (14, 9, 2, 10), (13, 11, 0, 4), (12, 5, 0, 11), (9, 12, 11, 2), (3, 7, 12, 9), (7, 1, 5, 12), (10, 2, 11, 13), (13, 4, 16, 6, 15, 8, 14, 10), (8, 3, 9, 14), (6, 1, 7, 15), (4, 0, 5, 16)])
_uv = me_cube_690.uv_layers.new(name='UVMap')
_uv.uv.foreach_set('vector', [0.5, 0.125, 0.625, 0.125, 0.625, 0.25, 0.5, 0.25, 0.5, 0.375, 0.625, 0.375, 0.625, 0.5, 0.5, 0.5, 0.5, 0.625, 0.625, 0.625, 0.625, 0.75, 0.5, 0.75, 0.5, 0.875, 0.625, 0.875, 0.625, 1.0, 0.5, 1.0, 0.75, 0.625, 0.875, 0.625, 0.875, 0.75, 0.75, 0.75, 0.625, 0.625, 0.75, 0.625, 0.75, 0.75, 0.625, 0.75, 0.625, 0.5, 0.75, 0.5, 0.75, 0.625, 0.625, 0.625, 0.75, 0.5, 0.875, 0.5, 0.875, 0.625, 0.75, 0.625, 0.5, 0.75, 0.625, 0.75, 0.625, 0.875, 0.5, 0.875, 0.5, 0.875, 0.5, 0.0, 0.5, 0.125, 0.5, 0.25, 0.5, 0.375, 0.5, 0.5, 0.5, 0.625, 0.5, 0.75, 0.5, 0.5, 0.625, 0.5, 0.625, 0.625, 0.5, 0.625, 0.5, 0.25, 0.625, 0.25, 0.625, 0.375, 0.5, 0.375, 0.5, 0.0, 0.625, 0.0, 0.625, 0.125, 0.5, 0.125])
me_cube_690.materials.append(mat_material_011)
me_cube_690.use_remesh_fix_poles = True
me_cube_690.use_remesh_preserve_attributes = False
me_cube_690.use_mirror_vertex_groups = False
me_cube_690.update()
me_cube_689 = bpy.data.meshes.new('Cube.689')
me_cube_689.from_pydata([(14.6, -18.33, 0.4796), (15.21, -18.56, 0.284), (14.41, -19.66, 0.3874), (15.49, -19.62, 0.3874), (14.6, -18.33, 0.06125), (15.08, -18.46, 0.6093), (15.54, -18.56, 0.06125), (15.72, -19.2, 0.4427), (15.49, -19.62, 0.06125), (14.73, -19.75, 0.8637), (14.41, -19.66, 0.06125), (14.18, -18.76, 0.4035), (14.95, -18.98, 0.9238), (14.18, -18.76, 0.06125), (14.73, -19.75, 0.06125), (15.72, -19.2, 0.06125), (15.17, -18.21, 0.06125)], [], [(16, 5, 1, 6), (15, 7, 3, 8), (14, 9, 2, 10), (13, 11, 0, 4), (12, 5, 0, 11), (9, 12, 11, 2), (3, 7, 12, 9), (7, 1, 5, 12), (10, 2, 11, 13), (13, 4, 16, 6, 15, 8, 14, 10), (8, 3, 9, 14), (6, 1, 7, 15), (4, 0, 5, 16)])
_uv = me_cube_689.uv_layers.new(name='UVMap')
_uv.uv.foreach_set('vector', [0.5, 0.125, 0.625, 0.125, 0.625, 0.25, 0.5, 0.25, 0.5, 0.375, 0.625, 0.375, 0.625, 0.5, 0.5, 0.5, 0.5, 0.625, 0.625, 0.625, 0.625, 0.75, 0.5, 0.75, 0.5, 0.875, 0.625, 0.875, 0.625, 1.0, 0.5, 1.0, 0.75, 0.625, 0.875, 0.625, 0.875, 0.75, 0.75, 0.75, 0.625, 0.625, 0.75, 0.625, 0.75, 0.75, 0.625, 0.75, 0.625, 0.5, 0.75, 0.5, 0.75, 0.625, 0.625, 0.625, 0.75, 0.5, 0.875, 0.5, 0.875, 0.625, 0.75, 0.625, 0.5, 0.75, 0.625, 0.75, 0.625, 0.875, 0.5, 0.875, 0.5, 0.875, 0.5, 0.0, 0.5, 0.125, 0.5, 0.25, 0.5, 0.375, 0.5, 0.5, 0.5, 0.625, 0.5, 0.75, 0.5, 0.5, 0.625, 0.5, 0.625, 0.625, 0.5, 0.625, 0.5, 0.25, 0.625, 0.25, 0.625, 0.375, 0.5, 0.375, 0.5, 0.0, 0.625, 0.0, 0.625, 0.125, 0.5, 0.125])
me_cube_689.materials.append(mat_material_013)
me_cube_689.use_remesh_fix_poles = True
me_cube_689.use_remesh_preserve_attributes = False
me_cube_689.use_mirror_vertex_groups = False
me_cube_689.update()
me_cube_688 = bpy.data.meshes.new('Cube.688')
me_cube_688.from_pydata([(15.72, -23.55, 0.4796), (16.33, -23.78, 0.284), (15.53, -24.88, 0.3874), (16.61, -24.84, 0.3874), (15.72, -23.55, 0.06125), (16.19, -23.68, 0.6093), (16.66, -23.78, 0.06125), (16.84, -24.42, 0.4427), (16.61, -24.84, 0.06125), (15.85, -24.97, 0.8637), (15.53, -24.88, 0.06125), (15.3, -23.98, 0.4035), (16.07, -24.2, 0.9238), (15.3, -23.98, 0.06125), (15.85, -24.97, 0.06125), (16.84, -24.42, 0.06125), (16.29, -23.43, 0.06125)], [], [(16, 5, 1, 6), (15, 7, 3, 8), (14, 9, 2, 10), (13, 11, 0, 4), (12, 5, 0, 11), (9, 12, 11, 2), (3, 7, 12, 9), (7, 1, 5, 12), (10, 2, 11, 13), (13, 4, 16, 6, 15, 8, 14, 10), (8, 3, 9, 14), (6, 1, 7, 15), (4, 0, 5, 16)])
_uv = me_cube_688.uv_layers.new(name='UVMap')
_uv.uv.foreach_set('vector', [0.5, 0.125, 0.625, 0.125, 0.625, 0.25, 0.5, 0.25, 0.5, 0.375, 0.625, 0.375, 0.625, 0.5, 0.5, 0.5, 0.5, 0.625, 0.625, 0.625, 0.625, 0.75, 0.5, 0.75, 0.5, 0.875, 0.625, 0.875, 0.625, 1.0, 0.5, 1.0, 0.75, 0.625, 0.875, 0.625, 0.875, 0.75, 0.75, 0.75, 0.625, 0.625, 0.75, 0.625, 0.75, 0.75, 0.625, 0.75, 0.625, 0.5, 0.75, 0.5, 0.75, 0.625, 0.625, 0.625, 0.75, 0.5, 0.875, 0.5, 0.875, 0.625, 0.75, 0.625, 0.5, 0.75, 0.625, 0.75, 0.625, 0.875, 0.5, 0.875, 0.5, 0.875, 0.5, 0.0, 0.5, 0.125, 0.5, 0.25, 0.5, 0.375, 0.5, 0.5, 0.5, 0.625, 0.5, 0.75, 0.5, 0.5, 0.625, 0.5, 0.625, 0.625, 0.5, 0.625, 0.5, 0.25, 0.625, 0.25, 0.625, 0.375, 0.5, 0.375, 0.5, 0.0, 0.625, 0.0, 0.625, 0.125, 0.5, 0.125])
me_cube_688.materials.append(mat_material_013)
me_cube_688.use_remesh_fix_poles = True
me_cube_688.use_remesh_preserve_attributes = False
me_cube_688.use_mirror_vertex_groups = False
me_cube_688.update()
me_cube_687 = bpy.data.meshes.new('Cube.687')
me_cube_687.from_pydata([(14.68, -21.81, 0.4796), (15.29, -22.05, 0.284), (14.48, -23.14, 0.3874), (15.57, -23.11, 0.3874), (14.68, -21.81, 0.06125), (15.15, -21.95, 0.6093), (15.62, -22.05, 0.06125), (15.8, -22.69, 0.4427), (15.57, -23.11, 0.06125), (14.8, -23.24, 0.8637), (14.48, -23.14, 0.06125), (14.26, -22.24, 0.4035), (15.03, -22.46, 0.9238), (14.26, -22.24, 0.06125), (14.8, -23.24, 0.06125), (15.8, -22.69, 0.06125), (15.25, -21.69, 0.06125)], [], [(16, 5, 1, 6), (15, 7, 3, 8), (14, 9, 2, 10), (13, 11, 0, 4), (12, 5, 0, 11), (9, 12, 11, 2), (3, 7, 12, 9), (7, 1, 5, 12), (10, 2, 11, 13), (13, 4, 16, 6, 15, 8, 14, 10), (8, 3, 9, 14), (6, 1, 7, 15), (4, 0, 5, 16)])
_uv = me_cube_687.uv_layers.new(name='UVMap')
_uv.uv.foreach_set('vector', [0.5, 0.125, 0.625, 0.125, 0.625, 0.25, 0.5, 0.25, 0.5, 0.375, 0.625, 0.375, 0.625, 0.5, 0.5, 0.5, 0.5, 0.625, 0.625, 0.625, 0.625, 0.75, 0.5, 0.75, 0.5, 0.875, 0.625, 0.875, 0.625, 1.0, 0.5, 1.0, 0.75, 0.625, 0.875, 0.625, 0.875, 0.75, 0.75, 0.75, 0.625, 0.625, 0.75, 0.625, 0.75, 0.75, 0.625, 0.75, 0.625, 0.5, 0.75, 0.5, 0.75, 0.625, 0.625, 0.625, 0.75, 0.5, 0.875, 0.5, 0.875, 0.625, 0.75, 0.625, 0.5, 0.75, 0.625, 0.75, 0.625, 0.875, 0.5, 0.875, 0.5, 0.875, 0.5, 0.0, 0.5, 0.125, 0.5, 0.25, 0.5, 0.375, 0.5, 0.5, 0.5, 0.625, 0.5, 0.75, 0.5, 0.5, 0.625, 0.5, 0.625, 0.625, 0.5, 0.625, 0.5, 0.25, 0.625, 0.25, 0.625, 0.375, 0.5, 0.375, 0.5, 0.0, 0.625, 0.0, 0.625, 0.125, 0.5, 0.125])
me_cube_687.materials.append(mat_material_011)
me_cube_687.use_remesh_fix_poles = True
me_cube_687.use_remesh_preserve_attributes = False
me_cube_687.use_mirror_vertex_groups = False
me_cube_687.update()
me_cube_686 = bpy.data.meshes.new('Cube.686')
me_cube_686.from_pydata([(16.65, -20.29, 0.403), (16.68, -20.97, 0.3383), (15.88, -20.17, 0.2633), (15.95, -21.14, 0.3112), (16.65, -20.29, 0.1094), (16.84, -20.65, 0.5324), (16.68, -20.97, 0.1094), (16.28, -21.21, 0.3771), (15.95, -21.14, 0.08234), (15.72, -20.65, 0.5627), (15.88, -20.17, 0.03436), (16.21, -20.02, 0.5741), (16.28, -20.65, 0.7874), (16.21, -20.02, 0.01087), (15.48, -20.65, 0.1094), (16.28, -21.21, 0.1094), (16.84, -20.65, 0.1094)], [], [(16, 5, 1, 6), (15, 7, 3, 8), (14, 9, 2, 10), (13, 11, 0, 4), (12, 5, 0, 11), (9, 12, 11, 2), (3, 7, 12, 9), (7, 1, 5, 12), (10, 2, 11, 13), (13, 4, 16, 6, 15, 8, 14, 10), (8, 3, 9, 14), (6, 1, 7, 15), (4, 0, 5, 16)])
_uv = me_cube_686.uv_layers.new(name='UVMap')
_uv.uv.foreach_set('vector', [0.5, 0.125, 0.625, 0.125, 0.625, 0.25, 0.5, 0.25, 0.5, 0.375, 0.625, 0.375, 0.625, 0.5, 0.5, 0.5, 0.5, 0.625, 0.625, 0.625, 0.625, 0.75, 0.5, 0.75, 0.5, 0.875, 0.625, 0.875, 0.625, 1.0, 0.5, 1.0, 0.75, 0.625, 0.875, 0.625, 0.875, 0.75, 0.75, 0.75, 0.625, 0.625, 0.75, 0.625, 0.75, 0.75, 0.625, 0.75, 0.625, 0.5, 0.75, 0.5, 0.75, 0.625, 0.625, 0.625, 0.75, 0.5, 0.875, 0.5, 0.875, 0.625, 0.75, 0.625, 0.5, 0.75, 0.625, 0.75, 0.625, 0.875, 0.5, 0.875, 0.5, 0.875, 0.5, 0.0, 0.5, 0.125, 0.5, 0.25, 0.5, 0.375, 0.5, 0.5, 0.5, 0.625, 0.5, 0.75, 0.5, 0.5, 0.625, 0.5, 0.625, 0.625, 0.5, 0.625, 0.5, 0.25, 0.625, 0.25, 0.625, 0.375, 0.5, 0.375, 0.5, 0.0, 0.625, 0.0, 0.625, 0.125, 0.5, 0.125])
me_cube_686.materials.append(mat_material_008)
me_cube_686.use_remesh_fix_poles = True
me_cube_686.use_remesh_preserve_attributes = False
me_cube_686.use_mirror_vertex_groups = False
me_cube_686.update()
me_cube_685 = bpy.data.meshes.new('Cube.685')
me_cube_685.from_pydata([(18.56, -16.92, 0.5213), (18.61, -18.12, 0.4064), (16.9, -17.15, 0.4064), (17.32, -18.43, 0.4064), (18.56, -16.92, 0.0), (18.9, -17.56, 0.7511), (18.61, -18.12, 0.0), (17.9, -18.56, 0.4754), (17.32, -18.43, 0.0), (16.9, -17.56, 1.0), (16.9, -17.15, 0.0), (17.9, -16.56, 1.0), (17.9, -17.56, 1.204), (17.9, -16.56, 0.0), (16.9, -17.56, 0.0), (17.9, -18.56, 0.0), (18.9, -17.56, 0.0)], [], [(16, 5, 1, 6), (15, 7, 3, 8), (14, 9, 2, 10), (13, 11, 0, 4), (12, 5, 0, 11), (9, 12, 11, 2), (3, 7, 12, 9), (7, 1, 5, 12), (10, 2, 11, 13), (13, 4, 16, 6, 15, 8, 14, 10), (8, 3, 9, 14), (6, 1, 7, 15), (4, 0, 5, 16)])
_uv = me_cube_685.uv_layers.new(name='UVMap')
_uv.uv.foreach_set('vector', [0.5, 0.125, 0.625, 0.125, 0.625, 0.25, 0.5, 0.25, 0.5, 0.375, 0.625, 0.375, 0.625, 0.5, 0.5, 0.5, 0.5, 0.625, 0.625, 0.625, 0.625, 0.75, 0.5, 0.75, 0.5, 0.875, 0.625, 0.875, 0.625, 1.0, 0.5, 1.0, 0.75, 0.625, 0.875, 0.625, 0.875, 0.75, 0.75, 0.75, 0.625, 0.625, 0.75, 0.625, 0.75, 0.75, 0.625, 0.75, 0.625, 0.5, 0.75, 0.5, 0.75, 0.625, 0.625, 0.625, 0.75, 0.5, 0.875, 0.5, 0.875, 0.625, 0.75, 0.625, 0.5, 0.75, 0.625, 0.75, 0.625, 0.875, 0.5, 0.875, 0.5, 0.875, 0.5, 0.0, 0.5, 0.125, 0.5, 0.25, 0.5, 0.375, 0.5, 0.5, 0.5, 0.625, 0.5, 0.75, 0.5, 0.5, 0.625, 0.5, 0.625, 0.625, 0.5, 0.625, 0.5, 0.25, 0.625, 0.25, 0.625, 0.375, 0.5, 0.375, 0.5, 0.0, 0.625, 0.0, 0.625, 0.125, 0.5, 0.125])
me_cube_685.materials.append(mat_material_004)
me_cube_685.use_remesh_fix_poles = True
me_cube_685.use_remesh_preserve_attributes = False
me_cube_685.use_mirror_vertex_groups = False
me_cube_685.update()
me_cube_684 = bpy.data.meshes.new('Cube.684')
me_cube_684.from_pydata([(13.03, -28.35, 0.5213), (13.08, -29.56, 0.4064), (11.37, -28.58, 0.4064), (11.79, -29.87, 0.4064), (13.03, -28.35, 0.0), (13.37, -29.0, 0.7511), (13.08, -29.56, 0.0), (12.37, -30.0, 0.4754), (11.79, -29.87, 0.0), (11.37, -29.0, 1.0), (11.37, -28.58, 0.0), (12.37, -28.0, 1.0), (12.37, -29.0, 1.204), (12.37, -28.0, 0.0), (11.37, -29.0, 0.0), (12.37, -30.0, 0.0), (13.37, -29.0, 0.0)], [], [(16, 5, 1, 6), (15, 7, 3, 8), (14, 9, 2, 10), (13, 11, 0, 4), (12, 5, 0, 11), (9, 12, 11, 2), (3, 7, 12, 9), (7, 1, 5, 12), (10, 2, 11, 13), (13, 4, 16, 6, 15, 8, 14, 10), (8, 3, 9, 14), (6, 1, 7, 15), (4, 0, 5, 16)])
_uv = me_cube_684.uv_layers.new(name='UVMap')
_uv.uv.foreach_set('vector', [0.5, 0.125, 0.625, 0.125, 0.625, 0.25, 0.5, 0.25, 0.5, 0.375, 0.625, 0.375, 0.625, 0.5, 0.5, 0.5, 0.5, 0.625, 0.625, 0.625, 0.625, 0.75, 0.5, 0.75, 0.5, 0.875, 0.625, 0.875, 0.625, 1.0, 0.5, 1.0, 0.75, 0.625, 0.875, 0.625, 0.875, 0.75, 0.75, 0.75, 0.625, 0.625, 0.75, 0.625, 0.75, 0.75, 0.625, 0.75, 0.625, 0.5, 0.75, 0.5, 0.75, 0.625, 0.625, 0.625, 0.75, 0.5, 0.875, 0.5, 0.875, 0.625, 0.75, 0.625, 0.5, 0.75, 0.625, 0.75, 0.625, 0.875, 0.5, 0.875, 0.5, 0.875, 0.5, 0.0, 0.5, 0.125, 0.5, 0.25, 0.5, 0.375, 0.5, 0.5, 0.5, 0.625, 0.5, 0.75, 0.5, 0.5, 0.625, 0.5, 0.625, 0.625, 0.5, 0.625, 0.5, 0.25, 0.625, 0.25, 0.625, 0.375, 0.5, 0.375, 0.5, 0.0, 0.625, 0.0, 0.625, 0.125, 0.5, 0.125])
me_cube_684.materials.append(mat_material_004)
me_cube_684.use_remesh_fix_poles = True
me_cube_684.use_remesh_preserve_attributes = False
me_cube_684.use_mirror_vertex_groups = False
me_cube_684.update()
me_cube_678 = bpy.data.meshes.new('Cube.678')
me_cube_678.from_pydata([(15.54, -28.55, 0.403), (15.56, -29.23, 0.3383), (14.76, -28.43, 0.2633), (14.84, -29.4, 0.3112), (15.54, -28.55, 0.1094), (15.73, -28.91, 0.5324), (15.56, -29.23, 0.1094), (15.16, -29.47, 0.3771), (14.84, -29.4, 0.08234), (14.6, -28.91, 0.5627), (14.76, -28.43, 0.03436), (15.1, -28.28, 0.5741), (15.16, -28.91, 0.7874), (15.1, -28.28, 0.01087), (14.36, -28.91, 0.1094), (15.16, -29.47, 0.1094), (15.73, -28.91, 0.1094)], [], [(16, 5, 1, 6), (15, 7, 3, 8), (14, 9, 2, 10), (13, 11, 0, 4), (12, 5, 0, 11), (9, 12, 11, 2), (3, 7, 12, 9), (7, 1, 5, 12), (10, 2, 11, 13), (13, 4, 16, 6, 15, 8, 14, 10), (8, 3, 9, 14), (6, 1, 7, 15), (4, 0, 5, 16)])
_uv = me_cube_678.uv_layers.new(name='UVMap')
_uv.uv.foreach_set('vector', [0.5, 0.125, 0.625, 0.125, 0.625, 0.25, 0.5, 0.25, 0.5, 0.375, 0.625, 0.375, 0.625, 0.5, 0.5, 0.5, 0.5, 0.625, 0.625, 0.625, 0.625, 0.75, 0.5, 0.75, 0.5, 0.875, 0.625, 0.875, 0.625, 1.0, 0.5, 1.0, 0.75, 0.625, 0.875, 0.625, 0.875, 0.75, 0.75, 0.75, 0.625, 0.625, 0.75, 0.625, 0.75, 0.75, 0.625, 0.75, 0.625, 0.5, 0.75, 0.5, 0.75, 0.625, 0.625, 0.625, 0.75, 0.5, 0.875, 0.5, 0.875, 0.625, 0.75, 0.625, 0.5, 0.75, 0.625, 0.75, 0.625, 0.875, 0.5, 0.875, 0.5, 0.875, 0.5, 0.0, 0.5, 0.125, 0.5, 0.25, 0.5, 0.375, 0.5, 0.5, 0.5, 0.625, 0.5, 0.75, 0.5, 0.5, 0.625, 0.5, 0.625, 0.625, 0.5, 0.625, 0.5, 0.25, 0.625, 0.25, 0.625, 0.375, 0.5, 0.375, 0.5, 0.0, 0.625, 0.0, 0.625, 0.125, 0.5, 0.125])
me_cube_678.materials.append(mat_material_008)
me_cube_678.use_remesh_fix_poles = True
me_cube_678.use_remesh_preserve_attributes = False
me_cube_678.use_mirror_vertex_groups = False
me_cube_678.update()
me_cube_664 = bpy.data.meshes.new('Cube.664')
me_cube_664.from_pydata([(10.48, -26.47, 0.5213), (10.53, -27.68, 0.4064), (8.823, -26.7, 0.4064), (9.24, -27.98, 0.4064), (10.48, -26.47, 0.0), (10.82, -27.11, 0.7511), (10.53, -27.68, 0.0), (9.823, -28.11, 0.4754), (9.24, -27.98, 0.0), (8.823, -27.11, 1.0), (8.823, -26.7, 0.0), (9.823, -26.11, 1.0), (9.823, -27.11, 1.204), (9.823, -26.11, 0.0), (8.823, -27.11, 0.0), (9.823, -28.11, 0.0), (10.82, -27.11, 0.0)], [], [(16, 5, 1, 6), (15, 7, 3, 8), (14, 9, 2, 10), (13, 11, 0, 4), (12, 5, 0, 11), (9, 12, 11, 2), (3, 7, 12, 9), (7, 1, 5, 12), (10, 2, 11, 13), (13, 4, 16, 6, 15, 8, 14, 10), (8, 3, 9, 14), (6, 1, 7, 15), (4, 0, 5, 16)])
_uv = me_cube_664.uv_layers.new(name='UVMap')
_uv.uv.foreach_set('vector', [0.5, 0.125, 0.625, 0.125, 0.625, 0.25, 0.5, 0.25, 0.5, 0.375, 0.625, 0.375, 0.625, 0.5, 0.5, 0.5, 0.5, 0.625, 0.625, 0.625, 0.625, 0.75, 0.5, 0.75, 0.5, 0.875, 0.625, 0.875, 0.625, 1.0, 0.5, 1.0, 0.75, 0.625, 0.875, 0.625, 0.875, 0.75, 0.75, 0.75, 0.625, 0.625, 0.75, 0.625, 0.75, 0.75, 0.625, 0.75, 0.625, 0.5, 0.75, 0.5, 0.75, 0.625, 0.625, 0.625, 0.75, 0.5, 0.875, 0.5, 0.875, 0.625, 0.75, 0.625, 0.5, 0.75, 0.625, 0.75, 0.625, 0.875, 0.5, 0.875, 0.5, 0.875, 0.5, 0.0, 0.5, 0.125, 0.5, 0.25, 0.5, 0.375, 0.5, 0.5, 0.5, 0.625, 0.5, 0.75, 0.5, 0.5, 0.625, 0.5, 0.625, 0.625, 0.5, 0.625, 0.5, 0.25, 0.625, 0.25, 0.625, 0.375, 0.5, 0.375, 0.5, 0.0, 0.625, 0.0, 0.625, 0.125, 0.5, 0.125])
me_cube_664.materials.append(mat_material_008)
me_cube_664.use_remesh_fix_poles = True
me_cube_664.use_remesh_preserve_attributes = False
me_cube_664.use_mirror_vertex_groups = False
me_cube_664.update()
me_cube_659 = bpy.data.meshes.new('Cube.659')
me_cube_659.from_pydata([(11.01, -28.19, 0.4796), (11.62, -28.42, 0.284), (10.82, -29.52, 0.3874), (11.9, -29.49, 0.3874), (11.01, -28.19, 0.06125), (11.49, -28.32, 0.6093), (11.95, -28.42, 0.06125), (12.13, -29.06, 0.4427), (11.9, -29.49, 0.06125), (11.14, -29.61, 0.8637), (10.82, -29.52, 0.06125), (10.59, -28.62, 0.4035), (11.36, -28.84, 0.9238), (10.59, -28.62, 0.06125), (11.14, -29.61, 0.06125), (12.13, -29.06, 0.06125), (11.58, -28.07, 0.06125)], [], [(16, 5, 1, 6), (15, 7, 3, 8), (14, 9, 2, 10), (13, 11, 0, 4), (12, 5, 0, 11), (9, 12, 11, 2), (3, 7, 12, 9), (7, 1, 5, 12), (10, 2, 11, 13), (13, 4, 16, 6, 15, 8, 14, 10), (8, 3, 9, 14), (6, 1, 7, 15), (4, 0, 5, 16)])
_uv = me_cube_659.uv_layers.new(name='UVMap')
_uv.uv.foreach_set('vector', [0.5, 0.125, 0.625, 0.125, 0.625, 0.25, 0.5, 0.25, 0.5, 0.375, 0.625, 0.375, 0.625, 0.5, 0.5, 0.5, 0.5, 0.625, 0.625, 0.625, 0.625, 0.75, 0.5, 0.75, 0.5, 0.875, 0.625, 0.875, 0.625, 1.0, 0.5, 1.0, 0.75, 0.625, 0.875, 0.625, 0.875, 0.75, 0.75, 0.75, 0.625, 0.625, 0.75, 0.625, 0.75, 0.75, 0.625, 0.75, 0.625, 0.5, 0.75, 0.5, 0.75, 0.625, 0.625, 0.625, 0.75, 0.5, 0.875, 0.5, 0.875, 0.625, 0.75, 0.625, 0.5, 0.75, 0.625, 0.75, 0.625, 0.875, 0.5, 0.875, 0.5, 0.875, 0.5, 0.0, 0.5, 0.125, 0.5, 0.25, 0.5, 0.375, 0.5, 0.5, 0.5, 0.625, 0.5, 0.75, 0.5, 0.5, 0.625, 0.5, 0.625, 0.625, 0.5, 0.625, 0.5, 0.25, 0.625, 0.25, 0.625, 0.375, 0.5, 0.375, 0.5, 0.0, 0.625, 0.0, 0.625, 0.125, 0.5, 0.125])
me_cube_659.materials.append(mat_material_011)
me_cube_659.use_remesh_fix_poles = True
me_cube_659.use_remesh_preserve_attributes = False
me_cube_659.use_mirror_vertex_groups = False
me_cube_659.update()
me_cube_658 = bpy.data.meshes.new('Cube.658')
me_cube_658.from_pydata([(12.99, -26.66, 0.403), (13.01, -27.34, 0.3383), (12.21, -26.55, 0.2633), (12.29, -27.52, 0.3112), (12.99, -26.66, 0.1094), (13.18, -27.03, 0.5324), (13.01, -27.34, 0.1094), (12.61, -27.59, 0.3771), (12.29, -27.52, 0.08234), (12.05, -27.03, 0.5627), (12.21, -26.55, 0.03436), (12.55, -26.4, 0.5741), (12.61, -27.03, 0.7874), (12.55, -26.4, 0.01087), (11.81, -27.03, 0.1094), (12.61, -27.59, 0.1094), (13.18, -27.03, 0.1094)], [], [(16, 5, 1, 6), (15, 7, 3, 8), (14, 9, 2, 10), (13, 11, 0, 4), (12, 5, 0, 11), (9, 12, 11, 2), (3, 7, 12, 9), (7, 1, 5, 12), (10, 2, 11, 13), (13, 4, 16, 6, 15, 8, 14, 10), (8, 3, 9, 14), (6, 1, 7, 15), (4, 0, 5, 16)])
_uv = me_cube_658.uv_layers.new(name='UVMap')
_uv.uv.foreach_set('vector', [0.5, 0.125, 0.625, 0.125, 0.625, 0.25, 0.5, 0.25, 0.5, 0.375, 0.625, 0.375, 0.625, 0.5, 0.5, 0.5, 0.5, 0.625, 0.625, 0.625, 0.625, 0.75, 0.5, 0.75, 0.5, 0.875, 0.625, 0.875, 0.625, 1.0, 0.5, 1.0, 0.75, 0.625, 0.875, 0.625, 0.875, 0.75, 0.75, 0.75, 0.625, 0.625, 0.75, 0.625, 0.75, 0.75, 0.625, 0.75, 0.625, 0.5, 0.75, 0.5, 0.75, 0.625, 0.625, 0.625, 0.75, 0.5, 0.875, 0.5, 0.875, 0.625, 0.75, 0.625, 0.5, 0.75, 0.625, 0.75, 0.625, 0.875, 0.5, 0.875, 0.5, 0.875, 0.5, 0.0, 0.5, 0.125, 0.5, 0.25, 0.5, 0.375, 0.5, 0.5, 0.5, 0.625, 0.5, 0.75, 0.5, 0.5, 0.625, 0.5, 0.625, 0.625, 0.5, 0.625, 0.5, 0.25, 0.625, 0.25, 0.625, 0.375, 0.5, 0.375, 0.5, 0.0, 0.625, 0.0, 0.625, 0.125, 0.5, 0.125])
me_cube_658.materials.append(mat_material_008)
me_cube_658.use_remesh_fix_poles = True
me_cube_658.use_remesh_preserve_attributes = False
me_cube_658.use_mirror_vertex_groups = False
me_cube_658.update()
me_cube_654 = bpy.data.meshes.new('Cube.654')
me_cube_654.from_pydata([(12.12, -12.76, 0.4796), (12.74, -12.99, 0.284), (11.93, -14.09, 0.3874), (13.02, -14.05, 0.3874), (12.12, -12.76, 0.06125), (12.6, -12.89, 0.6093), (13.07, -12.99, 0.06125), (13.25, -13.63, 0.4427), (13.02, -14.05, 0.06125), (12.25, -14.18, 0.8637), (11.93, -14.09, 0.06125), (11.7, -13.19, 0.4035), (12.48, -13.41, 0.9238), (11.7, -13.19, 0.06125), (12.25, -14.18, 0.06125), (13.25, -13.63, 0.06125), (12.7, -12.64, 0.06125)], [], [(16, 5, 1, 6), (15, 7, 3, 8), (14, 9, 2, 10), (13, 11, 0, 4), (12, 5, 0, 11), (9, 12, 11, 2), (3, 7, 12, 9), (7, 1, 5, 12), (10, 2, 11, 13), (13, 4, 16, 6, 15, 8, 14, 10), (8, 3, 9, 14), (6, 1, 7, 15), (4, 0, 5, 16)])
_uv = me_cube_654.uv_layers.new(name='UVMap')
_uv.uv.foreach_set('vector', [0.5, 0.125, 0.625, 0.125, 0.625, 0.25, 0.5, 0.25, 0.5, 0.375, 0.625, 0.375, 0.625, 0.5, 0.5, 0.5, 0.5, 0.625, 0.625, 0.625, 0.625, 0.75, 0.5, 0.75, 0.5, 0.875, 0.625, 0.875, 0.625, 1.0, 0.5, 1.0, 0.75, 0.625, 0.875, 0.625, 0.875, 0.75, 0.75, 0.75, 0.625, 0.625, 0.75, 0.625, 0.75, 0.75, 0.625, 0.75, 0.625, 0.5, 0.75, 0.5, 0.75, 0.625, 0.625, 0.625, 0.75, 0.5, 0.875, 0.5, 0.875, 0.625, 0.75, 0.625, 0.5, 0.75, 0.625, 0.75, 0.625, 0.875, 0.5, 0.875, 0.5, 0.875, 0.5, 0.0, 0.5, 0.125, 0.5, 0.25, 0.5, 0.375, 0.5, 0.5, 0.5, 0.625, 0.5, 0.75, 0.5, 0.5, 0.625, 0.5, 0.625, 0.625, 0.5, 0.625, 0.5, 0.25, 0.625, 0.25, 0.625, 0.375, 0.5, 0.375, 0.5, 0.0, 0.625, 0.0, 0.625, 0.125, 0.5, 0.125])
me_cube_654.materials.append(mat_material_011)
me_cube_654.use_remesh_fix_poles = True
me_cube_654.use_remesh_preserve_attributes = False
me_cube_654.use_mirror_vertex_groups = False
me_cube_654.update()
me_cube_651 = bpy.data.meshes.new('Cube.651')
me_cube_651.from_pydata([(11.52, -10.95, 0.5213), (11.57, -12.16, 0.4064), (9.862, -11.18, 0.4064), (10.28, -12.47, 0.4064), (11.52, -10.95, 0.0), (11.86, -11.6, 0.7511), (11.57, -12.16, 0.0), (10.86, -12.6, 0.4754), (10.28, -12.47, 0.0), (9.862, -11.6, 1.0), (9.862, -11.18, 0.0), (10.86, -10.6, 1.0), (10.86, -11.6, 1.204), (10.86, -10.6, 0.0), (9.862, -11.6, 0.0), (10.86, -12.6, 0.0), (11.86, -11.6, 0.0)], [], [(16, 5, 1, 6), (15, 7, 3, 8), (14, 9, 2, 10), (13, 11, 0, 4), (12, 5, 0, 11), (9, 12, 11, 2), (3, 7, 12, 9), (7, 1, 5, 12), (10, 2, 11, 13), (13, 4, 16, 6, 15, 8, 14, 10), (8, 3, 9, 14), (6, 1, 7, 15), (4, 0, 5, 16)])
_uv = me_cube_651.uv_layers.new(name='UVMap')
_uv.uv.foreach_set('vector', [0.5, 0.125, 0.625, 0.125, 0.625, 0.25, 0.5, 0.25, 0.5, 0.375, 0.625, 0.375, 0.625, 0.5, 0.5, 0.5, 0.5, 0.625, 0.625, 0.625, 0.625, 0.75, 0.5, 0.75, 0.5, 0.875, 0.625, 0.875, 0.625, 1.0, 0.5, 1.0, 0.75, 0.625, 0.875, 0.625, 0.875, 0.75, 0.75, 0.75, 0.625, 0.625, 0.75, 0.625, 0.75, 0.75, 0.625, 0.75, 0.625, 0.5, 0.75, 0.5, 0.75, 0.625, 0.625, 0.625, 0.75, 0.5, 0.875, 0.5, 0.875, 0.625, 0.75, 0.625, 0.5, 0.75, 0.625, 0.75, 0.625, 0.875, 0.5, 0.875, 0.5, 0.875, 0.5, 0.0, 0.5, 0.125, 0.5, 0.25, 0.5, 0.375, 0.5, 0.5, 0.5, 0.625, 0.5, 0.75, 0.5, 0.5, 0.625, 0.5, 0.625, 0.625, 0.5, 0.625, 0.5, 0.25, 0.625, 0.25, 0.625, 0.375, 0.5, 0.375, 0.5, 0.0, 0.625, 0.0, 0.625, 0.125, 0.5, 0.125])
me_cube_651.materials.append(mat_material_008)
me_cube_651.use_remesh_fix_poles = True
me_cube_651.use_remesh_preserve_attributes = False
me_cube_651.use_mirror_vertex_groups = False
me_cube_651.update()
me_cube_650 = bpy.data.meshes.new('Cube.650')
me_cube_650.from_pydata([(13.17, -9.284, 0.4796), (13.78, -9.518, 0.284), (12.97, -10.62, 0.3874), (14.06, -10.58, 0.3874), (13.17, -9.284, 0.06125), (13.64, -9.418, 0.6093), (14.11, -9.518, 0.06125), (14.29, -10.16, 0.4427), (14.06, -10.58, 0.06125), (13.3, -10.71, 0.8637), (12.97, -10.62, 0.06125), (12.75, -9.714, 0.4035), (13.52, -9.937, 0.9238), (12.75, -9.714, 0.06125), (13.3, -10.71, 0.06125), (14.29, -10.16, 0.06125), (13.74, -9.166, 0.06125)], [], [(16, 5, 1, 6), (15, 7, 3, 8), (14, 9, 2, 10), (13, 11, 0, 4), (12, 5, 0, 11), (9, 12, 11, 2), (3, 7, 12, 9), (7, 1, 5, 12), (10, 2, 11, 13), (13, 4, 16, 6, 15, 8, 14, 10), (8, 3, 9, 14), (6, 1, 7, 15), (4, 0, 5, 16)])
_uv = me_cube_650.uv_layers.new(name='UVMap')
_uv.uv.foreach_set('vector', [0.5, 0.125, 0.625, 0.125, 0.625, 0.25, 0.5, 0.25, 0.5, 0.375, 0.625, 0.375, 0.625, 0.5, 0.5, 0.5, 0.5, 0.625, 0.625, 0.625, 0.625, 0.75, 0.5, 0.75, 0.5, 0.875, 0.625, 0.875, 0.625, 1.0, 0.5, 1.0, 0.75, 0.625, 0.875, 0.625, 0.875, 0.75, 0.75, 0.75, 0.625, 0.625, 0.75, 0.625, 0.75, 0.75, 0.625, 0.75, 0.625, 0.5, 0.75, 0.5, 0.75, 0.625, 0.625, 0.625, 0.75, 0.5, 0.875, 0.5, 0.875, 0.625, 0.75, 0.625, 0.5, 0.75, 0.625, 0.75, 0.625, 0.875, 0.5, 0.875, 0.5, 0.875, 0.5, 0.0, 0.5, 0.125, 0.5, 0.25, 0.5, 0.375, 0.5, 0.5, 0.5, 0.625, 0.5, 0.75, 0.5, 0.5, 0.625, 0.5, 0.625, 0.625, 0.5, 0.625, 0.5, 0.25, 0.625, 0.25, 0.625, 0.375, 0.5, 0.375, 0.5, 0.0, 0.625, 0.0, 0.625, 0.125, 0.5, 0.125])
me_cube_650.materials.append(mat_material_013)
me_cube_650.use_remesh_fix_poles = True
me_cube_650.use_remesh_preserve_attributes = False
me_cube_650.use_mirror_vertex_groups = False
me_cube_650.update()
me_cube_649 = bpy.data.meshes.new('Cube.649')
me_cube_649.from_pydata([(12.12, -7.548, 0.4796), (12.74, -7.782, 0.284), (11.93, -8.879, 0.3874), (13.02, -8.843, 0.3874), (12.12, -7.548, 0.06125), (12.6, -7.682, 0.6093), (13.07, -7.782, 0.06125), (13.25, -8.422, 0.4427), (13.02, -8.843, 0.06125), (12.25, -8.971, 0.8637), (11.93, -8.879, 0.06125), (11.7, -7.978, 0.4035), (12.48, -8.2, 0.9238), (11.7, -7.978, 0.06125), (12.25, -8.971, 0.06125), (13.25, -8.422, 0.06125), (12.7, -7.429, 0.06125)], [], [(16, 5, 1, 6), (15, 7, 3, 8), (14, 9, 2, 10), (13, 11, 0, 4), (12, 5, 0, 11), (9, 12, 11, 2), (3, 7, 12, 9), (7, 1, 5, 12), (10, 2, 11, 13), (13, 4, 16, 6, 15, 8, 14, 10), (8, 3, 9, 14), (6, 1, 7, 15), (4, 0, 5, 16)])
_uv = me_cube_649.uv_layers.new(name='UVMap')
_uv.uv.foreach_set('vector', [0.5, 0.125, 0.625, 0.125, 0.625, 0.25, 0.5, 0.25, 0.5, 0.375, 0.625, 0.375, 0.625, 0.5, 0.5, 0.5, 0.5, 0.625, 0.625, 0.625, 0.625, 0.75, 0.5, 0.75, 0.5, 0.875, 0.625, 0.875, 0.625, 1.0, 0.5, 1.0, 0.75, 0.625, 0.875, 0.625, 0.875, 0.75, 0.75, 0.75, 0.625, 0.625, 0.75, 0.625, 0.75, 0.75, 0.625, 0.75, 0.625, 0.5, 0.75, 0.5, 0.75, 0.625, 0.625, 0.625, 0.75, 0.5, 0.875, 0.5, 0.875, 0.625, 0.75, 0.625, 0.5, 0.75, 0.625, 0.75, 0.625, 0.875, 0.5, 0.875, 0.5, 0.875, 0.5, 0.0, 0.5, 0.125, 0.5, 0.25, 0.5, 0.375, 0.5, 0.5, 0.5, 0.625, 0.5, 0.75, 0.5, 0.5, 0.625, 0.5, 0.625, 0.625, 0.5, 0.625, 0.5, 0.25, 0.625, 0.25, 0.625, 0.375, 0.5, 0.375, 0.5, 0.0, 0.625, 0.0, 0.625, 0.125, 0.5, 0.125])
me_cube_649.materials.append(mat_material_009)
me_cube_649.use_remesh_fix_poles = True
me_cube_649.use_remesh_preserve_attributes = False
me_cube_649.use_mirror_vertex_groups = False
me_cube_649.update()
me_cube_648 = bpy.data.meshes.new('Cube.648')
me_cube_648.from_pydata([(10.48, -14.09, 0.5213), (10.53, -15.29, 0.4064), (8.823, -14.32, 0.4064), (9.24, -15.6, 0.4064), (10.48, -14.09, 0.0), (10.82, -14.73, 0.7511), (10.53, -15.29, 0.0), (9.823, -15.73, 0.4754), (9.24, -15.6, 0.0), (8.823, -14.73, 1.0), (8.823, -14.32, 0.0), (9.823, -13.73, 1.0), (9.823, -14.73, 1.204), (9.823, -13.73, 0.0), (8.823, -14.73, 0.0), (9.823, -15.73, 0.0), (10.82, -14.73, 0.0)], [], [(16, 5, 1, 6), (15, 7, 3, 8), (14, 9, 2, 10), (13, 11, 0, 4), (12, 5, 0, 11), (9, 12, 11, 2), (3, 7, 12, 9), (7, 1, 5, 12), (10, 2, 11, 13), (13, 4, 16, 6, 15, 8, 14, 10), (8, 3, 9, 14), (6, 1, 7, 15), (4, 0, 5, 16)])
_uv = me_cube_648.uv_layers.new(name='UVMap')
_uv.uv.foreach_set('vector', [0.5, 0.125, 0.625, 0.125, 0.625, 0.25, 0.5, 0.25, 0.5, 0.375, 0.625, 0.375, 0.625, 0.5, 0.5, 0.5, 0.5, 0.625, 0.625, 0.625, 0.625, 0.75, 0.5, 0.75, 0.5, 0.875, 0.625, 0.875, 0.625, 1.0, 0.5, 1.0, 0.75, 0.625, 0.875, 0.625, 0.875, 0.75, 0.75, 0.75, 0.625, 0.625, 0.75, 0.625, 0.75, 0.75, 0.625, 0.75, 0.625, 0.5, 0.75, 0.5, 0.75, 0.625, 0.625, 0.625, 0.75, 0.5, 0.875, 0.5, 0.875, 0.625, 0.75, 0.625, 0.5, 0.75, 0.625, 0.75, 0.625, 0.875, 0.5, 0.875, 0.5, 0.875, 0.5, 0.0, 0.5, 0.125, 0.5, 0.25, 0.5, 0.375, 0.5, 0.5, 0.5, 0.625, 0.5, 0.75, 0.5, 0.5, 0.625, 0.5, 0.625, 0.625, 0.5, 0.625, 0.5, 0.25, 0.625, 0.25, 0.625, 0.375, 0.5, 0.375, 0.5, 0.0, 0.625, 0.0, 0.625, 0.125, 0.5, 0.125])
me_cube_648.materials.append(mat_material_004)
me_cube_648.use_remesh_fix_poles = True
me_cube_648.use_remesh_preserve_attributes = False
me_cube_648.use_mirror_vertex_groups = False
me_cube_648.update()
me_cube_646 = bpy.data.meshes.new('Cube.646')
me_cube_646.from_pydata([(12.12, -21.03, 0.4796), (12.74, -21.26, 0.284), (11.93, -22.36, 0.3874), (13.02, -22.33, 0.3874), (12.12, -21.03, 0.06125), (12.6, -21.16, 0.6093), (13.07, -21.26, 0.06125), (13.25, -21.91, 0.4427), (13.02, -22.33, 0.06125), (12.25, -22.45, 0.8637), (11.93, -22.36, 0.06125), (11.7, -21.46, 0.4035), (12.48, -21.68, 0.9238), (11.7, -21.46, 0.06125), (12.25, -22.45, 0.06125), (13.25, -21.91, 0.06125), (12.7, -20.91, 0.06125)], [], [(16, 5, 1, 6), (15, 7, 3, 8), (14, 9, 2, 10), (13, 11, 0, 4), (12, 5, 0, 11), (9, 12, 11, 2), (3, 7, 12, 9), (7, 1, 5, 12), (10, 2, 11, 13), (13, 4, 16, 6, 15, 8, 14, 10), (8, 3, 9, 14), (6, 1, 7, 15), (4, 0, 5, 16)])
_uv = me_cube_646.uv_layers.new(name='UVMap')
_uv.uv.foreach_set('vector', [0.5, 0.125, 0.625, 0.125, 0.625, 0.25, 0.5, 0.25, 0.5, 0.375, 0.625, 0.375, 0.625, 0.5, 0.5, 0.5, 0.5, 0.625, 0.625, 0.625, 0.625, 0.75, 0.5, 0.75, 0.5, 0.875, 0.625, 0.875, 0.625, 1.0, 0.5, 1.0, 0.75, 0.625, 0.875, 0.625, 0.875, 0.75, 0.75, 0.75, 0.625, 0.625, 0.75, 0.625, 0.75, 0.75, 0.625, 0.75, 0.625, 0.5, 0.75, 0.5, 0.75, 0.625, 0.625, 0.625, 0.75, 0.5, 0.875, 0.5, 0.875, 0.625, 0.75, 0.625, 0.5, 0.75, 0.625, 0.75, 0.625, 0.875, 0.5, 0.875, 0.5, 0.875, 0.5, 0.0, 0.5, 0.125, 0.5, 0.25, 0.5, 0.375, 0.5, 0.5, 0.5, 0.625, 0.5, 0.75, 0.5, 0.5, 0.625, 0.5, 0.625, 0.625, 0.5, 0.625, 0.5, 0.25, 0.625, 0.25, 0.625, 0.375, 0.5, 0.375, 0.5, 0.0, 0.625, 0.0, 0.625, 0.125, 0.5, 0.125])
me_cube_646.materials.append(mat_material_015)
me_cube_646.use_remesh_fix_poles = True
me_cube_646.use_remesh_preserve_attributes = False
me_cube_646.use_mirror_vertex_groups = False
me_cube_646.update()
me_cube_644 = bpy.data.meshes.new('Cube.644')
me_cube_644.from_pydata([(12.05, -17.54, 0.4796), (12.66, -17.78, 0.284), (11.86, -18.87, 0.3874), (12.94, -18.84, 0.3874), (12.05, -17.54, 0.06125), (12.53, -17.68, 0.6093), (12.99, -17.78, 0.06125), (13.17, -18.42, 0.4427), (12.94, -18.84, 0.06125), (12.18, -18.97, 0.8637), (11.86, -18.87, 0.06125), (11.63, -17.97, 0.4035), (12.4, -18.2, 0.9238), (11.63, -17.97, 0.06125), (12.18, -18.97, 0.06125), (13.17, -18.42, 0.06125), (12.62, -17.43, 0.06125)], [], [(16, 5, 1, 6), (15, 7, 3, 8), (14, 9, 2, 10), (13, 11, 0, 4), (12, 5, 0, 11), (9, 12, 11, 2), (3, 7, 12, 9), (7, 1, 5, 12), (10, 2, 11, 13), (13, 4, 16, 6, 15, 8, 14, 10), (8, 3, 9, 14), (6, 1, 7, 15), (4, 0, 5, 16)])
_uv = me_cube_644.uv_layers.new(name='UVMap')
_uv.uv.foreach_set('vector', [0.5, 0.125, 0.625, 0.125, 0.625, 0.25, 0.5, 0.25, 0.5, 0.375, 0.625, 0.375, 0.625, 0.5, 0.5, 0.5, 0.5, 0.625, 0.625, 0.625, 0.625, 0.75, 0.5, 0.75, 0.5, 0.875, 0.625, 0.875, 0.625, 1.0, 0.5, 1.0, 0.75, 0.625, 0.875, 0.625, 0.875, 0.75, 0.75, 0.75, 0.625, 0.625, 0.75, 0.625, 0.75, 0.75, 0.625, 0.75, 0.625, 0.5, 0.75, 0.5, 0.75, 0.625, 0.625, 0.625, 0.75, 0.5, 0.875, 0.5, 0.875, 0.625, 0.75, 0.625, 0.5, 0.75, 0.625, 0.75, 0.625, 0.875, 0.5, 0.875, 0.5, 0.875, 0.5, 0.0, 0.5, 0.125, 0.5, 0.25, 0.5, 0.375, 0.5, 0.5, 0.5, 0.625, 0.5, 0.75, 0.5, 0.5, 0.625, 0.5, 0.625, 0.625, 0.5, 0.625, 0.5, 0.25, 0.625, 0.25, 0.625, 0.375, 0.5, 0.375, 0.5, 0.0, 0.625, 0.0, 0.625, 0.125, 0.5, 0.125])
me_cube_644.materials.append(mat_material_013)
me_cube_644.use_remesh_fix_poles = True
me_cube_644.use_remesh_preserve_attributes = False
me_cube_644.use_mirror_vertex_groups = False
me_cube_644.update()
me_cube_643 = bpy.data.meshes.new('Cube.643')
me_cube_643.from_pydata([(11.01, -15.81, 0.4796), (11.62, -16.04, 0.284), (10.82, -17.14, 0.3874), (11.9, -17.1, 0.3874), (11.01, -15.81, 0.06125), (11.49, -15.94, 0.6093), (11.95, -16.04, 0.06125), (12.13, -16.68, 0.4427), (11.9, -17.1, 0.06125), (11.14, -17.23, 0.8637), (10.82, -17.14, 0.06125), (10.59, -16.24, 0.4035), (11.36, -16.46, 0.9238), (10.59, -16.24, 0.06125), (11.14, -17.23, 0.06125), (12.13, -16.68, 0.06125), (11.58, -15.69, 0.06125)], [], [(16, 5, 1, 6), (15, 7, 3, 8), (14, 9, 2, 10), (13, 11, 0, 4), (12, 5, 0, 11), (9, 12, 11, 2), (3, 7, 12, 9), (7, 1, 5, 12), (10, 2, 11, 13), (13, 4, 16, 6, 15, 8, 14, 10), (8, 3, 9, 14), (6, 1, 7, 15), (4, 0, 5, 16)])
_uv = me_cube_643.uv_layers.new(name='UVMap')
_uv.uv.foreach_set('vector', [0.5, 0.125, 0.625, 0.125, 0.625, 0.25, 0.5, 0.25, 0.5, 0.375, 0.625, 0.375, 0.625, 0.5, 0.5, 0.5, 0.5, 0.625, 0.625, 0.625, 0.625, 0.75, 0.5, 0.75, 0.5, 0.875, 0.625, 0.875, 0.625, 1.0, 0.5, 1.0, 0.75, 0.625, 0.875, 0.625, 0.875, 0.75, 0.75, 0.75, 0.625, 0.625, 0.75, 0.625, 0.75, 0.75, 0.625, 0.75, 0.625, 0.5, 0.75, 0.5, 0.75, 0.625, 0.625, 0.625, 0.75, 0.5, 0.875, 0.5, 0.875, 0.625, 0.75, 0.625, 0.5, 0.75, 0.625, 0.75, 0.625, 0.875, 0.5, 0.875, 0.5, 0.875, 0.5, 0.0, 0.5, 0.125, 0.5, 0.25, 0.5, 0.375, 0.5, 0.5, 0.5, 0.625, 0.5, 0.75, 0.5, 0.5, 0.625, 0.5, 0.625, 0.625, 0.5, 0.625, 0.5, 0.25, 0.625, 0.25, 0.625, 0.375, 0.5, 0.375, 0.5, 0.0, 0.625, 0.0, 0.625, 0.125, 0.5, 0.125])
me_cube_643.materials.append(mat_material_015)
me_cube_643.use_remesh_fix_poles = True
me_cube_643.use_remesh_preserve_attributes = False
me_cube_643.use_mirror_vertex_groups = False
me_cube_643.update()
me_cube_641 = bpy.data.meshes.new('Cube.641')
me_cube_641.from_pydata([(11.52, -19.23, 0.5213), (11.57, -20.43, 0.4064), (9.862, -19.45, 0.4064), (10.28, -20.74, 0.4064), (11.52, -19.23, 0.0), (11.86, -19.87, 0.7511), (11.57, -20.43, 0.0), (10.86, -20.87, 0.4754), (10.28, -20.74, 0.0), (9.862, -19.87, 1.0), (9.862, -19.45, 0.0), (10.86, -18.87, 1.0), (10.86, -19.87, 1.204), (10.86, -18.87, 0.0), (9.862, -19.87, 0.0), (10.86, -20.87, 0.0), (11.86, -19.87, 0.0)], [], [(16, 5, 1, 6), (15, 7, 3, 8), (14, 9, 2, 10), (13, 11, 0, 4), (12, 5, 0, 11), (9, 12, 11, 2), (3, 7, 12, 9), (7, 1, 5, 12), (10, 2, 11, 13), (13, 4, 16, 6, 15, 8, 14, 10), (8, 3, 9, 14), (6, 1, 7, 15), (4, 0, 5, 16)])
_uv = me_cube_641.uv_layers.new(name='UVMap')
_uv.uv.foreach_set('vector', [0.5, 0.125, 0.625, 0.125, 0.625, 0.25, 0.5, 0.25, 0.5, 0.375, 0.625, 0.375, 0.625, 0.5, 0.5, 0.5, 0.5, 0.625, 0.625, 0.625, 0.625, 0.75, 0.5, 0.75, 0.5, 0.875, 0.625, 0.875, 0.625, 1.0, 0.5, 1.0, 0.75, 0.625, 0.875, 0.625, 0.875, 0.75, 0.75, 0.75, 0.625, 0.625, 0.75, 0.625, 0.75, 0.75, 0.625, 0.75, 0.625, 0.5, 0.75, 0.5, 0.75, 0.625, 0.625, 0.625, 0.75, 0.5, 0.875, 0.5, 0.875, 0.625, 0.75, 0.625, 0.5, 0.75, 0.625, 0.75, 0.625, 0.875, 0.5, 0.875, 0.5, 0.875, 0.5, 0.0, 0.5, 0.125, 0.5, 0.25, 0.5, 0.375, 0.5, 0.5, 0.5, 0.625, 0.5, 0.75, 0.5, 0.5, 0.625, 0.5, 0.625, 0.625, 0.5, 0.625, 0.5, 0.25, 0.625, 0.25, 0.625, 0.375, 0.5, 0.375, 0.5, 0.0, 0.625, 0.0, 0.625, 0.125, 0.5, 0.125])
me_cube_641.materials.append(mat_material_004)
me_cube_641.use_remesh_fix_poles = True
me_cube_641.use_remesh_preserve_attributes = False
me_cube_641.use_mirror_vertex_groups = False
me_cube_641.update()
me_cube_640 = bpy.data.meshes.new('Cube.640')
me_cube_640.from_pydata([(8.976, -18.74, 0.403), (8.951, -18.06, 0.3383), (9.749, -18.85, 0.2633), (9.676, -17.88, 0.3112), (8.976, -18.74, 0.1094), (8.785, -18.38, 0.5324), (8.951, -18.06, 0.1094), (9.348, -17.81, 0.3771), (9.676, -17.88, 0.08234), (9.911, -18.38, 0.5627), (9.749, -18.85, 0.03436), (9.416, -19.0, 0.5741), (9.348, -18.38, 0.7874), (9.416, -19.0, 0.01087), (10.15, -18.38, 0.1094), (9.348, -17.81, 0.1094), (8.785, -18.38, 0.1094)], [], [(16, 5, 1, 6), (15, 7, 3, 8), (14, 9, 2, 10), (13, 11, 0, 4), (12, 5, 0, 11), (9, 12, 11, 2), (3, 7, 12, 9), (7, 1, 5, 12), (10, 2, 11, 13), (13, 4, 16, 6, 15, 8, 14, 10), (8, 3, 9, 14), (6, 1, 7, 15), (4, 0, 5, 16)])
_uv = me_cube_640.uv_layers.new(name='UVMap')
_uv.uv.foreach_set('vector', [0.5, 0.125, 0.625, 0.125, 0.625, 0.25, 0.5, 0.25, 0.5, 0.375, 0.625, 0.375, 0.625, 0.5, 0.5, 0.5, 0.5, 0.625, 0.625, 0.625, 0.625, 0.75, 0.5, 0.75, 0.5, 0.875, 0.625, 0.875, 0.625, 1.0, 0.5, 1.0, 0.75, 0.625, 0.875, 0.625, 0.875, 0.75, 0.75, 0.75, 0.625, 0.625, 0.75, 0.625, 0.75, 0.75, 0.625, 0.75, 0.625, 0.5, 0.75, 0.5, 0.75, 0.625, 0.625, 0.625, 0.75, 0.5, 0.875, 0.5, 0.875, 0.625, 0.75, 0.625, 0.5, 0.75, 0.625, 0.75, 0.625, 0.875, 0.5, 0.875, 0.5, 0.875, 0.5, 0.0, 0.5, 0.125, 0.5, 0.25, 0.5, 0.375, 0.5, 0.5, 0.5, 0.625, 0.5, 0.75, 0.5, 0.5, 0.625, 0.5, 0.625, 0.625, 0.5, 0.625, 0.5, 0.25, 0.625, 0.25, 0.625, 0.375, 0.5, 0.375, 0.5, 0.0, 0.625, 0.0, 0.625, 0.125, 0.5, 0.125])
me_cube_640.materials.append(mat_material_004)
me_cube_640.use_remesh_fix_poles = True
me_cube_640.use_remesh_preserve_attributes = False
me_cube_640.use_mirror_vertex_groups = False
me_cube_640.update()
me_cube_639 = bpy.data.meshes.new('Cube.639')
me_cube_639.from_pydata([(11.48, -18.93, 0.5213), (11.43, -17.73, 0.4064), (13.14, -18.7, 0.4064), (12.72, -17.42, 0.4064), (11.48, -18.93, 0.0), (11.14, -18.29, 0.7511), (11.43, -17.73, 0.0), (12.14, -17.29, 0.4754), (12.72, -17.42, 0.0), (13.14, -18.29, 1.0), (13.14, -18.7, 0.0), (12.14, -19.29, 1.0), (12.14, -18.29, 1.204), (12.14, -19.29, 0.0), (13.14, -18.29, 0.0), (12.14, -17.29, 0.0), (11.14, -18.29, 0.0)], [], [(16, 5, 1, 6), (15, 7, 3, 8), (14, 9, 2, 10), (13, 11, 0, 4), (12, 5, 0, 11), (9, 12, 11, 2), (3, 7, 12, 9), (7, 1, 5, 12), (10, 2, 11, 13), (13, 4, 16, 6, 15, 8, 14, 10), (8, 3, 9, 14), (6, 1, 7, 15), (4, 0, 5, 16)])
_uv = me_cube_639.uv_layers.new(name='UVMap')
_uv.uv.foreach_set('vector', [0.5, 0.125, 0.625, 0.125, 0.625, 0.25, 0.5, 0.25, 0.5, 0.375, 0.625, 0.375, 0.625, 0.5, 0.5, 0.5, 0.5, 0.625, 0.625, 0.625, 0.625, 0.75, 0.5, 0.75, 0.5, 0.875, 0.625, 0.875, 0.625, 1.0, 0.5, 1.0, 0.75, 0.625, 0.875, 0.625, 0.875, 0.75, 0.75, 0.75, 0.625, 0.625, 0.75, 0.625, 0.75, 0.75, 0.625, 0.75, 0.625, 0.5, 0.75, 0.5, 0.75, 0.625, 0.625, 0.625, 0.75, 0.5, 0.875, 0.5, 0.875, 0.625, 0.75, 0.625, 0.5, 0.75, 0.625, 0.75, 0.625, 0.875, 0.5, 0.875, 0.5, 0.875, 0.5, 0.0, 0.5, 0.125, 0.5, 0.25, 0.5, 0.375, 0.5, 0.5, 0.5, 0.625, 0.5, 0.75, 0.5, 0.5, 0.625, 0.5, 0.625, 0.625, 0.5, 0.625, 0.5, 0.25, 0.625, 0.25, 0.625, 0.375, 0.5, 0.375, 0.5, 0.0, 0.625, 0.0, 0.625, 0.125, 0.5, 0.125])
me_cube_639.materials.append(mat_material_004)
me_cube_639.use_remesh_fix_poles = True
me_cube_639.use_remesh_preserve_attributes = False
me_cube_639.use_mirror_vertex_groups = False
me_cube_639.update()
me_cube_638 = bpy.data.meshes.new('Cube.638')
me_cube_638.from_pydata([(8.976, -24.07, 0.403), (8.951, -23.39, 0.3383), (9.749, -24.19, 0.2633), (9.676, -23.22, 0.3112), (8.976, -24.07, 0.1094), (8.785, -23.71, 0.5324), (8.951, -23.39, 0.1094), (9.348, -23.14, 0.3771), (9.676, -23.22, 0.08234), (9.911, -23.71, 0.5627), (9.749, -24.19, 0.03436), (9.416, -24.34, 0.5741), (9.348, -23.71, 0.7874), (9.416, -24.34, 0.01087), (10.15, -23.71, 0.1094), (9.348, -23.14, 0.1094), (8.785, -23.71, 0.1094)], [], [(16, 5, 1, 6), (15, 7, 3, 8), (14, 9, 2, 10), (13, 11, 0, 4), (12, 5, 0, 11), (9, 12, 11, 2), (3, 7, 12, 9), (7, 1, 5, 12), (10, 2, 11, 13), (13, 4, 16, 6, 15, 8, 14, 10), (8, 3, 9, 14), (6, 1, 7, 15), (4, 0, 5, 16)])
_uv = me_cube_638.uv_layers.new(name='UVMap')
_uv.uv.foreach_set('vector', [0.5, 0.125, 0.625, 0.125, 0.625, 0.25, 0.5, 0.25, 0.5, 0.375, 0.625, 0.375, 0.625, 0.5, 0.5, 0.5, 0.5, 0.625, 0.625, 0.625, 0.625, 0.75, 0.5, 0.75, 0.5, 0.875, 0.625, 0.875, 0.625, 1.0, 0.5, 1.0, 0.75, 0.625, 0.875, 0.625, 0.875, 0.75, 0.75, 0.75, 0.625, 0.625, 0.75, 0.625, 0.75, 0.75, 0.625, 0.75, 0.625, 0.5, 0.75, 0.5, 0.75, 0.625, 0.625, 0.625, 0.75, 0.5, 0.875, 0.5, 0.875, 0.625, 0.75, 0.625, 0.5, 0.75, 0.625, 0.75, 0.625, 0.875, 0.5, 0.875, 0.5, 0.875, 0.5, 0.0, 0.5, 0.125, 0.5, 0.25, 0.5, 0.375, 0.5, 0.5, 0.5, 0.625, 0.5, 0.75, 0.5, 0.5, 0.625, 0.5, 0.625, 0.625, 0.5, 0.625, 0.5, 0.25, 0.625, 0.25, 0.625, 0.375, 0.5, 0.375, 0.5, 0.0, 0.625, 0.0, 0.625, 0.125, 0.5, 0.125])
me_cube_638.materials.append(mat_material_008)
me_cube_638.use_remesh_fix_poles = True
me_cube_638.use_remesh_preserve_attributes = False
me_cube_638.use_mirror_vertex_groups = False
me_cube_638.update()
me_cube_637 = bpy.data.meshes.new('Cube.637')
me_cube_637.from_pydata([(10.95, -22.54, 0.4796), (10.34, -22.31, 0.284), (11.15, -21.21, 0.3874), (10.06, -21.25, 0.3874), (10.95, -22.54, 0.06125), (10.48, -22.41, 0.6093), (10.01, -22.31, 0.06125), (9.832, -21.67, 0.4427), (10.06, -21.25, 0.06125), (10.83, -21.12, 0.8637), (11.15, -21.21, 0.06125), (11.37, -22.11, 0.4035), (10.6, -21.89, 0.9238), (11.37, -22.11, 0.06125), (10.83, -21.12, 0.06125), (9.832, -21.67, 0.06125), (10.38, -22.66, 0.06125)], [], [(16, 5, 1, 6), (15, 7, 3, 8), (14, 9, 2, 10), (13, 11, 0, 4), (12, 5, 0, 11), (9, 12, 11, 2), (3, 7, 12, 9), (7, 1, 5, 12), (10, 2, 11, 13), (13, 4, 16, 6, 15, 8, 14, 10), (8, 3, 9, 14), (6, 1, 7, 15), (4, 0, 5, 16)])
_uv = me_cube_637.uv_layers.new(name='UVMap')
_uv.uv.foreach_set('vector', [0.5, 0.125, 0.625, 0.125, 0.625, 0.25, 0.5, 0.25, 0.5, 0.375, 0.625, 0.375, 0.625, 0.5, 0.5, 0.5, 0.5, 0.625, 0.625, 0.625, 0.625, 0.75, 0.5, 0.75, 0.5, 0.875, 0.625, 0.875, 0.625, 1.0, 0.5, 1.0, 0.75, 0.625, 0.875, 0.625, 0.875, 0.75, 0.75, 0.75, 0.625, 0.625, 0.75, 0.625, 0.75, 0.75, 0.625, 0.75, 0.625, 0.5, 0.75, 0.5, 0.75, 0.625, 0.625, 0.625, 0.75, 0.5, 0.875, 0.5, 0.875, 0.625, 0.75, 0.625, 0.5, 0.75, 0.625, 0.75, 0.625, 0.875, 0.5, 0.875, 0.5, 0.875, 0.5, 0.0, 0.5, 0.125, 0.5, 0.25, 0.5, 0.375, 0.5, 0.5, 0.5, 0.625, 0.5, 0.75, 0.5, 0.5, 0.625, 0.5, 0.625, 0.625, 0.5, 0.625, 0.5, 0.25, 0.625, 0.25, 0.625, 0.375, 0.5, 0.375, 0.5, 0.0, 0.625, 0.0, 0.625, 0.125, 0.5, 0.125])
me_cube_637.materials.append(mat_material_015)
me_cube_637.use_remesh_fix_poles = True
me_cube_637.use_remesh_preserve_attributes = False
me_cube_637.use_mirror_vertex_groups = False
me_cube_637.update()
me_cube_635 = bpy.data.meshes.new('Cube.635')
me_cube_635.from_pydata([(11.48, -24.26, 0.5213), (11.43, -23.06, 0.4064), (13.14, -24.04, 0.4064), (12.72, -22.75, 0.4064), (11.48, -24.26, 0.0), (11.14, -23.62, 0.7511), (11.43, -23.06, 0.0), (12.14, -22.62, 0.4754), (12.72, -22.75, 0.0), (13.14, -23.62, 1.0), (13.14, -24.04, 0.0), (12.14, -24.62, 1.0), (12.14, -23.62, 1.204), (12.14, -24.62, 0.0), (13.14, -23.62, 0.0), (12.14, -22.62, 0.0), (11.14, -23.62, 0.0)], [], [(16, 5, 1, 6), (15, 7, 3, 8), (14, 9, 2, 10), (13, 11, 0, 4), (12, 5, 0, 11), (9, 12, 11, 2), (3, 7, 12, 9), (7, 1, 5, 12), (10, 2, 11, 13), (13, 4, 16, 6, 15, 8, 14, 10), (8, 3, 9, 14), (6, 1, 7, 15), (4, 0, 5, 16)])
_uv = me_cube_635.uv_layers.new(name='UVMap')
_uv.uv.foreach_set('vector', [0.5, 0.125, 0.625, 0.125, 0.625, 0.25, 0.5, 0.25, 0.5, 0.375, 0.625, 0.375, 0.625, 0.5, 0.5, 0.5, 0.5, 0.625, 0.625, 0.625, 0.625, 0.75, 0.5, 0.75, 0.5, 0.875, 0.625, 0.875, 0.625, 1.0, 0.5, 1.0, 0.75, 0.625, 0.875, 0.625, 0.875, 0.75, 0.75, 0.75, 0.625, 0.625, 0.75, 0.625, 0.75, 0.75, 0.625, 0.75, 0.625, 0.5, 0.75, 0.5, 0.75, 0.625, 0.625, 0.625, 0.75, 0.5, 0.875, 0.5, 0.875, 0.625, 0.75, 0.625, 0.5, 0.75, 0.625, 0.75, 0.625, 0.875, 0.5, 0.875, 0.5, 0.875, 0.5, 0.0, 0.5, 0.125, 0.5, 0.25, 0.5, 0.375, 0.5, 0.5, 0.5, 0.625, 0.5, 0.75, 0.5, 0.5, 0.625, 0.5, 0.625, 0.625, 0.5, 0.625, 0.5, 0.25, 0.625, 0.25, 0.625, 0.375, 0.5, 0.375, 0.5, 0.0, 0.625, 0.0, 0.625, 0.125, 0.5, 0.125])
me_cube_635.materials.append(mat_material_004)
me_cube_635.use_remesh_fix_poles = True
me_cube_635.use_remesh_preserve_attributes = False
me_cube_635.use_mirror_vertex_groups = False
me_cube_635.update()
me_cube_634 = bpy.data.meshes.new('Cube.634')
me_cube_634.from_pydata([(10.44, -27.4, 0.5213), (10.4, -26.19, 0.4064), (12.1, -27.17, 0.4064), (11.68, -25.88, 0.4064), (10.44, -27.4, 0.0), (10.1, -26.75, 0.7511), (10.4, -26.19, 0.0), (11.1, -25.75, 0.4754), (11.68, -25.88, 0.0), (12.1, -26.75, 1.0), (12.1, -27.17, 0.0), (11.1, -27.75, 1.0), (11.1, -26.75, 1.204), (11.1, -27.75, 0.0), (12.1, -26.75, 0.0), (11.1, -25.75, 0.0), (10.1, -26.75, 0.0)], [], [(16, 5, 1, 6), (15, 7, 3, 8), (14, 9, 2, 10), (13, 11, 0, 4), (12, 5, 0, 11), (9, 12, 11, 2), (3, 7, 12, 9), (7, 1, 5, 12), (10, 2, 11, 13), (13, 4, 16, 6, 15, 8, 14, 10), (8, 3, 9, 14), (6, 1, 7, 15), (4, 0, 5, 16)])
_uv = me_cube_634.uv_layers.new(name='UVMap')
_uv.uv.foreach_set('vector', [0.5, 0.125, 0.625, 0.125, 0.625, 0.25, 0.5, 0.25, 0.5, 0.375, 0.625, 0.375, 0.625, 0.5, 0.5, 0.5, 0.5, 0.625, 0.625, 0.625, 0.625, 0.75, 0.5, 0.75, 0.5, 0.875, 0.625, 0.875, 0.625, 1.0, 0.5, 1.0, 0.75, 0.625, 0.875, 0.625, 0.875, 0.75, 0.75, 0.75, 0.625, 0.625, 0.75, 0.625, 0.75, 0.75, 0.625, 0.75, 0.625, 0.5, 0.75, 0.5, 0.75, 0.625, 0.625, 0.625, 0.75, 0.5, 0.875, 0.5, 0.875, 0.625, 0.75, 0.625, 0.5, 0.75, 0.625, 0.75, 0.625, 0.875, 0.5, 0.875, 0.5, 0.875, 0.5, 0.0, 0.5, 0.125, 0.5, 0.25, 0.5, 0.375, 0.5, 0.5, 0.5, 0.625, 0.5, 0.75, 0.5, 0.5, 0.625, 0.5, 0.625, 0.625, 0.5, 0.625, 0.5, 0.25, 0.625, 0.25, 0.625, 0.375, 0.5, 0.375, 0.5, 0.0, 0.625, 0.0, 0.625, 0.125, 0.5, 0.125])
me_cube_634.materials.append(mat_material_013)
me_cube_634.use_remesh_fix_poles = True
me_cube_634.use_remesh_preserve_attributes = False
me_cube_634.use_mirror_vertex_groups = False
me_cube_634.update()
me_cube_633 = bpy.data.meshes.new('Cube.633')
me_cube_633.from_pydata([(8.795, -23.86, 0.4796), (8.182, -23.62, 0.284), (8.988, -22.53, 0.3874), (7.903, -22.56, 0.3874), (8.795, -23.86, 0.06125), (8.318, -23.72, 0.6093), (7.854, -23.62, 0.06125), (7.673, -22.98, 0.4427), (7.903, -22.56, 0.06125), (8.667, -22.43, 0.8637), (8.988, -22.53, 0.06125), (9.216, -23.43, 0.4035), (8.445, -23.2, 0.9238), (9.216, -23.43, 0.06125), (8.667, -22.43, 0.06125), (7.673, -22.98, 0.06125), (8.222, -23.98, 0.06125)], [], [(16, 5, 1, 6), (15, 7, 3, 8), (14, 9, 2, 10), (13, 11, 0, 4), (12, 5, 0, 11), (9, 12, 11, 2), (3, 7, 12, 9), (7, 1, 5, 12), (10, 2, 11, 13), (13, 4, 16, 6, 15, 8, 14, 10), (8, 3, 9, 14), (6, 1, 7, 15), (4, 0, 5, 16)])
_uv = me_cube_633.uv_layers.new(name='UVMap')
_uv.uv.foreach_set('vector', [0.5, 0.125, 0.625, 0.125, 0.625, 0.25, 0.5, 0.25, 0.5, 0.375, 0.625, 0.375, 0.625, 0.5, 0.5, 0.5, 0.5, 0.625, 0.625, 0.625, 0.625, 0.75, 0.5, 0.75, 0.5, 0.875, 0.625, 0.875, 0.625, 1.0, 0.5, 1.0, 0.75, 0.625, 0.875, 0.625, 0.875, 0.75, 0.75, 0.75, 0.625, 0.625, 0.75, 0.625, 0.75, 0.75, 0.625, 0.75, 0.625, 0.5, 0.75, 0.5, 0.75, 0.625, 0.625, 0.625, 0.75, 0.5, 0.875, 0.5, 0.875, 0.625, 0.75, 0.625, 0.5, 0.75, 0.625, 0.75, 0.625, 0.875, 0.5, 0.875, 0.5, 0.875, 0.5, 0.0, 0.5, 0.125, 0.5, 0.25, 0.5, 0.375, 0.5, 0.5, 0.5, 0.625, 0.5, 0.75, 0.5, 0.5, 0.625, 0.5, 0.625, 0.625, 0.5, 0.625, 0.5, 0.25, 0.625, 0.25, 0.625, 0.375, 0.5, 0.375, 0.5, 0.0, 0.625, 0.0, 0.625, 0.125, 0.5, 0.125])
me_cube_633.materials.append(mat_material_013)
me_cube_633.use_remesh_fix_poles = True
me_cube_633.use_remesh_preserve_attributes = False
me_cube_633.use_mirror_vertex_groups = False
me_cube_633.update()
me_cube_632 = bpy.data.meshes.new('Cube.632')
me_cube_632.from_pydata([(9.837, -25.59, 0.4796), (9.224, -25.36, 0.284), (10.03, -24.26, 0.3874), (8.945, -24.3, 0.3874), (9.837, -25.59, 0.06125), (9.36, -25.46, 0.6093), (8.896, -25.36, 0.06125), (8.716, -24.72, 0.4427), (8.945, -24.3, 0.06125), (9.709, -24.17, 0.8637), (10.03, -24.26, 0.06125), (10.26, -25.16, 0.4035), (9.487, -24.94, 0.9238), (10.26, -25.16, 0.06125), (9.709, -24.17, 0.06125), (8.716, -24.72, 0.06125), (9.265, -25.71, 0.06125)], [], [(16, 5, 1, 6), (15, 7, 3, 8), (14, 9, 2, 10), (13, 11, 0, 4), (12, 5, 0, 11), (9, 12, 11, 2), (3, 7, 12, 9), (7, 1, 5, 12), (10, 2, 11, 13), (13, 4, 16, 6, 15, 8, 14, 10), (8, 3, 9, 14), (6, 1, 7, 15), (4, 0, 5, 16)])
_uv = me_cube_632.uv_layers.new(name='UVMap')
_uv.uv.foreach_set('vector', [0.5, 0.125, 0.625, 0.125, 0.625, 0.25, 0.5, 0.25, 0.5, 0.375, 0.625, 0.375, 0.625, 0.5, 0.5, 0.5, 0.5, 0.625, 0.625, 0.625, 0.625, 0.75, 0.5, 0.75, 0.5, 0.875, 0.625, 0.875, 0.625, 1.0, 0.5, 1.0, 0.75, 0.625, 0.875, 0.625, 0.875, 0.75, 0.75, 0.75, 0.625, 0.625, 0.75, 0.625, 0.75, 0.75, 0.625, 0.75, 0.625, 0.5, 0.75, 0.5, 0.75, 0.625, 0.625, 0.625, 0.75, 0.5, 0.875, 0.5, 0.875, 0.625, 0.75, 0.625, 0.5, 0.75, 0.625, 0.75, 0.625, 0.875, 0.5, 0.875, 0.5, 0.875, 0.5, 0.0, 0.5, 0.125, 0.5, 0.25, 0.5, 0.375, 0.5, 0.5, 0.5, 0.625, 0.5, 0.75, 0.5, 0.5, 0.625, 0.5, 0.625, 0.625, 0.5, 0.625, 0.5, 0.25, 0.625, 0.25, 0.625, 0.375, 0.5, 0.375, 0.5, 0.0, 0.625, 0.0, 0.625, 0.125, 0.5, 0.125])
me_cube_632.materials.append(mat_material_015)
me_cube_632.use_remesh_fix_poles = True
me_cube_632.use_remesh_preserve_attributes = False
me_cube_632.use_mirror_vertex_groups = False
me_cube_632.update()
me_cube_631 = bpy.data.meshes.new('Cube.631')
me_cube_631.from_pydata([(7.86, -27.12, 0.403), (7.834, -26.44, 0.3383), (8.633, -27.23, 0.2633), (8.56, -26.27, 0.3112), (7.86, -27.12, 0.1094), (7.668, -26.76, 0.5324), (7.834, -26.44, 0.1094), (8.232, -26.19, 0.3771), (8.56, -26.27, 0.08234), (8.795, -26.76, 0.5627), (8.633, -27.23, 0.03436), (8.3, -27.39, 0.5741), (8.232, -26.76, 0.7874), (8.3, -27.39, 0.01087), (9.034, -26.76, 0.1094), (8.232, -26.19, 0.1094), (7.668, -26.76, 0.1094)], [], [(16, 5, 1, 6), (15, 7, 3, 8), (14, 9, 2, 10), (13, 11, 0, 4), (12, 5, 0, 11), (9, 12, 11, 2), (3, 7, 12, 9), (7, 1, 5, 12), (10, 2, 11, 13), (13, 4, 16, 6, 15, 8, 14, 10), (8, 3, 9, 14), (6, 1, 7, 15), (4, 0, 5, 16)])
_uv = me_cube_631.uv_layers.new(name='UVMap')
_uv.uv.foreach_set('vector', [0.5, 0.125, 0.625, 0.125, 0.625, 0.25, 0.5, 0.25, 0.5, 0.375, 0.625, 0.375, 0.625, 0.5, 0.5, 0.5, 0.5, 0.625, 0.625, 0.625, 0.625, 0.75, 0.5, 0.75, 0.5, 0.875, 0.625, 0.875, 0.625, 1.0, 0.5, 1.0, 0.75, 0.625, 0.875, 0.625, 0.875, 0.75, 0.75, 0.75, 0.625, 0.625, 0.75, 0.625, 0.75, 0.75, 0.625, 0.75, 0.625, 0.5, 0.75, 0.5, 0.75, 0.625, 0.625, 0.625, 0.75, 0.5, 0.875, 0.5, 0.875, 0.625, 0.75, 0.625, 0.5, 0.75, 0.625, 0.75, 0.625, 0.875, 0.5, 0.875, 0.5, 0.875, 0.5, 0.0, 0.5, 0.125, 0.5, 0.25, 0.5, 0.375, 0.5, 0.5, 0.5, 0.625, 0.5, 0.75, 0.5, 0.5, 0.625, 0.5, 0.625, 0.625, 0.5, 0.625, 0.5, 0.25, 0.625, 0.25, 0.625, 0.375, 0.5, 0.375, 0.5, 0.0, 0.625, 0.0, 0.625, 0.125, 0.5, 0.125])
me_cube_631.materials.append(mat_material_011)
me_cube_631.use_remesh_fix_poles = True
me_cube_631.use_remesh_preserve_attributes = False
me_cube_631.use_mirror_vertex_groups = False
me_cube_631.update()

# ---- objects
ob_cube_702 = bpy.data.objects.new('Cube.702', me_cube_708)
ob_cube_700 = bpy.data.objects.new('Cube.700', me_cube_706)
ob_cube_699 = bpy.data.objects.new('Cube.699', me_cube_705)
ob_cube_697 = bpy.data.objects.new('Cube.697', me_cube_703)
ob_cube_696 = bpy.data.objects.new('Cube.696', me_cube_702)
ob_cube_695 = bpy.data.objects.new('Cube.695', me_cube_701)
ob_cube_694 = bpy.data.objects.new('Cube.694', me_cube_700)
ob_cube_693 = bpy.data.objects.new('Cube.693', me_cube_699)
ob_cube_692 = bpy.data.objects.new('Cube.692', me_cube_698)
ob_cube_690 = bpy.data.objects.new('Cube.690', me_cube_696)
ob_cube_688 = bpy.data.objects.new('Cube.688', me_cube_694)
ob_cube_687 = bpy.data.objects.new('Cube.687', me_cube_693)
ob_cube_686 = bpy.data.objects.new('Cube.686', me_cube_692)
ob_cube_685 = bpy.data.objects.new('Cube.685', me_cube_691)
ob_cube_684 = bpy.data.objects.new('Cube.684', me_cube_690)
ob_cube_683 = bpy.data.objects.new('Cube.683', me_cube_689)
ob_cube_682 = bpy.data.objects.new('Cube.682', me_cube_688)
ob_cube_681 = bpy.data.objects.new('Cube.681', me_cube_687)
ob_cube_680 = bpy.data.objects.new('Cube.680', me_cube_686)
ob_cube_679 = bpy.data.objects.new('Cube.679', me_cube_685)
ob_cube_678 = bpy.data.objects.new('Cube.678', me_cube_684)
ob_cube_672 = bpy.data.objects.new('Cube.672', me_cube_678)
ob_cube_658 = bpy.data.objects.new('Cube.658', me_cube_664)
ob_cube_653 = bpy.data.objects.new('Cube.653', me_cube_659)
ob_cube_652 = bpy.data.objects.new('Cube.652', me_cube_658)
ob_cube_648 = bpy.data.objects.new('Cube.648', me_cube_654)
ob_cube_645 = bpy.data.objects.new('Cube.645', me_cube_651)
ob_cube_644 = bpy.data.objects.new('Cube.644', me_cube_650)
ob_cube_643 = bpy.data.objects.new('Cube.643', me_cube_649)
ob_cube_642 = bpy.data.objects.new('Cube.642', me_cube_648)
ob_cube_640 = bpy.data.objects.new('Cube.640', me_cube_646)
ob_cube_638 = bpy.data.objects.new('Cube.638', me_cube_644)
ob_cube_637 = bpy.data.objects.new('Cube.637', me_cube_643)
ob_cube_635 = bpy.data.objects.new('Cube.635', me_cube_641)
ob_cube_634 = bpy.data.objects.new('Cube.634', me_cube_640)
ob_cube_633 = bpy.data.objects.new('Cube.633', me_cube_639)
ob_cube_632 = bpy.data.objects.new('Cube.632', me_cube_638)
ob_cube_631 = bpy.data.objects.new('Cube.631', me_cube_637)
ob_cube_629 = bpy.data.objects.new('Cube.629', me_cube_635)
ob_cube_628 = bpy.data.objects.new('Cube.628', me_cube_634)
ob_cube_627 = bpy.data.objects.new('Cube.627', me_cube_633)
ob_cube_626 = bpy.data.objects.new('Cube.626', me_cube_632)
ob_cube_001 = bpy.data.objects.new('Cube.001', me_cube_631)

# ---- transforms, parenting, visibility, modifiers, constraints
ob_cube_702.location = (-1.498, 1.927, -2.143)
ob_cube_702.scale = (0.4643, 0.4643, 0.4643)
ob_cube_702.lineart.crease_threshold = 0.0
ob_cube_700.location = (-1.498, 1.927, -2.143)
ob_cube_700.scale = (0.4643, 0.4643, 0.4643)
ob_cube_700.lineart.crease_threshold = 0.0
ob_cube_699.location = (-1.498, 1.927, -2.143)
ob_cube_699.scale = (0.4643, 0.4643, 0.4643)
ob_cube_699.lineart.crease_threshold = 0.0
ob_cube_697.location = (-1.498, 1.927, -2.143)
ob_cube_697.scale = (0.4643, 0.4643, 0.4643)
ob_cube_697.lineart.crease_threshold = 0.0
ob_cube_696.location = (-1.498, 1.927, -2.143)
ob_cube_696.scale = (0.4643, 0.4643, 0.4643)
ob_cube_696.lineart.crease_threshold = 0.0
ob_cube_695.location = (-1.498, 1.927, -2.143)
ob_cube_695.scale = (0.4643, 0.4643, 0.4643)
ob_cube_695.lineart.crease_threshold = 0.0
ob_cube_694.location = (-1.498, 1.927, -2.143)
ob_cube_694.scale = (0.4643, 0.4643, 0.4643)
ob_cube_694.lineart.crease_threshold = 0.0
ob_cube_693.location = (-1.498, 1.927, -2.143)
ob_cube_693.scale = (0.4643, 0.4643, 0.4643)
ob_cube_693.lineart.crease_threshold = 0.0
ob_cube_692.location = (-1.498, 1.927, -2.143)
ob_cube_692.scale = (0.4643, 0.4643, 0.4643)
ob_cube_692.lineart.crease_threshold = 0.0
ob_cube_690.location = (-1.498, 1.927, -2.143)
ob_cube_690.scale = (0.4643, 0.4643, 0.4643)
ob_cube_690.lineart.crease_threshold = 0.0
ob_cube_688.location = (-1.498, 1.927, -2.143)
ob_cube_688.scale = (0.4643, 0.4643, 0.4643)
ob_cube_688.lineart.crease_threshold = 0.0
ob_cube_687.location = (-1.498, 1.927, -2.143)
ob_cube_687.scale = (0.4643, 0.4643, 0.4643)
ob_cube_687.lineart.crease_threshold = 0.0
ob_cube_686.location = (-1.498, 1.927, -2.143)
ob_cube_686.scale = (0.4643, 0.4643, 0.4643)
ob_cube_686.lineart.crease_threshold = 0.0
ob_cube_685.location = (-1.498, 1.927, -2.143)
ob_cube_685.scale = (0.4643, 0.4643, 0.4643)
ob_cube_685.lineart.crease_threshold = 0.0
ob_cube_684.location = (-1.498, 1.927, -2.143)
ob_cube_684.scale = (0.4643, 0.4643, 0.4643)
ob_cube_684.lineart.crease_threshold = 0.0
ob_cube_683.location = (-1.498, 1.927, -2.143)
ob_cube_683.scale = (0.4643, 0.4643, 0.4643)
ob_cube_683.lineart.crease_threshold = 0.0
ob_cube_682.location = (-1.498, 1.927, -2.143)
ob_cube_682.scale = (0.4643, 0.4643, 0.4643)
ob_cube_682.lineart.crease_threshold = 0.0
ob_cube_681.location = (-1.498, 1.927, -2.143)
ob_cube_681.scale = (0.4643, 0.4643, 0.4643)
ob_cube_681.lineart.crease_threshold = 0.0
ob_cube_680.location = (-1.498, 1.927, -2.143)
ob_cube_680.scale = (0.4643, 0.4643, 0.4643)
ob_cube_680.lineart.crease_threshold = 0.0
ob_cube_679.location = (-1.498, 1.927, -2.143)
ob_cube_679.scale = (0.4643, 0.4643, 0.4643)
ob_cube_679.lineart.crease_threshold = 0.0
ob_cube_678.location = (-1.498, 1.927, -2.143)
ob_cube_678.scale = (0.4643, 0.4643, 0.4643)
ob_cube_678.lineart.crease_threshold = 0.0
ob_cube_672.location = (-1.498, 1.927, -2.143)
ob_cube_672.scale = (0.4643, 0.4643, 0.4643)
ob_cube_672.lineart.crease_threshold = 0.0
ob_cube_658.location = (-1.498, 1.927, -2.143)
ob_cube_658.scale = (0.4643, 0.4643, 0.4643)
ob_cube_658.lineart.crease_threshold = 0.0
ob_cube_653.location = (-1.498, 1.927, -2.143)
ob_cube_653.scale = (0.4643, 0.4643, 0.4643)
ob_cube_653.lineart.crease_threshold = 0.0
ob_cube_652.location = (-1.498, 1.927, -2.143)
ob_cube_652.scale = (0.4643, 0.4643, 0.4643)
ob_cube_652.lineart.crease_threshold = 0.0
ob_cube_648.location = (-1.498, 1.927, -2.143)
ob_cube_648.scale = (0.4643, 0.4643, 0.4643)
ob_cube_648.lineart.crease_threshold = 0.0
ob_cube_645.location = (-1.498, 1.927, -2.143)
ob_cube_645.scale = (0.4643, 0.4643, 0.4643)
ob_cube_645.lineart.crease_threshold = 0.0
ob_cube_644.location = (-1.498, 1.927, -2.143)
ob_cube_644.scale = (0.4643, 0.4643, 0.4643)
ob_cube_644.lineart.crease_threshold = 0.0
ob_cube_643.location = (-1.498, 1.927, -2.143)
ob_cube_643.scale = (0.4643, 0.4643, 0.4643)
ob_cube_643.lineart.crease_threshold = 0.0
ob_cube_642.location = (-1.498, 1.927, -2.143)
ob_cube_642.scale = (0.4643, 0.4643, 0.4643)
ob_cube_642.lineart.crease_threshold = 0.0
ob_cube_640.location = (-1.498, 1.927, -2.143)
ob_cube_640.scale = (0.4643, 0.4643, 0.4643)
ob_cube_640.lineart.crease_threshold = 0.0
ob_cube_638.location = (-1.498, 1.927, -2.143)
ob_cube_638.scale = (0.4643, 0.4643, 0.4643)
ob_cube_638.lineart.crease_threshold = 0.0
ob_cube_637.location = (-1.498, 1.927, -2.143)
ob_cube_637.scale = (0.4643, 0.4643, 0.4643)
ob_cube_637.lineart.crease_threshold = 0.0
ob_cube_635.location = (-1.498, 1.927, -2.143)
ob_cube_635.scale = (0.4643, 0.4643, 0.4643)
ob_cube_635.lineart.crease_threshold = 0.0
ob_cube_634.location = (-1.498, 1.927, -2.143)
ob_cube_634.scale = (0.4643, 0.4643, 0.4643)
ob_cube_634.lineart.crease_threshold = 0.0
ob_cube_633.location = (-1.498, 1.927, -2.143)
ob_cube_633.scale = (0.4643, 0.4643, 0.4643)
ob_cube_633.lineart.crease_threshold = 0.0
ob_cube_632.location = (-1.498, 1.927, -2.143)
ob_cube_632.scale = (0.4643, 0.4643, 0.4643)
ob_cube_632.lineart.crease_threshold = 0.0
ob_cube_631.location = (-1.498, 1.927, -2.143)
ob_cube_631.scale = (0.4643, 0.4643, 0.4643)
ob_cube_631.lineart.crease_threshold = 0.0
ob_cube_629.location = (-1.498, 1.927, -2.143)
ob_cube_629.scale = (0.4643, 0.4643, 0.4643)
ob_cube_629.lineart.crease_threshold = 0.0
ob_cube_628.location = (-1.498, 1.927, -2.143)
ob_cube_628.scale = (0.4643, 0.4643, 0.4643)
ob_cube_628.lineart.crease_threshold = 0.0
ob_cube_627.location = (-1.498, 1.927, -2.143)
ob_cube_627.scale = (0.4643, 0.4643, 0.4643)
ob_cube_627.lineart.crease_threshold = 0.0
ob_cube_626.location = (-1.498, 1.927, -2.143)
ob_cube_626.scale = (0.4643, 0.4643, 0.4643)
ob_cube_626.lineart.crease_threshold = 0.0
ob_cube_001.location = (-1.498, 1.927, -2.143)
ob_cube_001.scale = (0.4643, 0.4643, 0.4643)
ob_cube_001.lineart.crease_threshold = 0.0

# ---- collection membership
col_stones.objects.link(ob_cube_702)
col_stones.objects.link(ob_cube_700)
col_stones.objects.link(ob_cube_699)
col_stones.objects.link(ob_cube_697)
col_stones.objects.link(ob_cube_696)
col_stones.objects.link(ob_cube_695)
col_stones.objects.link(ob_cube_694)
col_stones.objects.link(ob_cube_693)
col_stones.objects.link(ob_cube_692)
col_stones.objects.link(ob_cube_690)
col_stones.objects.link(ob_cube_688)
col_stones.objects.link(ob_cube_687)
col_stones.objects.link(ob_cube_686)
col_stones.objects.link(ob_cube_685)
col_stones.objects.link(ob_cube_684)
col_stones.objects.link(ob_cube_683)
col_stones.objects.link(ob_cube_682)
col_stones.objects.link(ob_cube_681)
col_stones.objects.link(ob_cube_680)
col_stones.objects.link(ob_cube_679)
col_stones.objects.link(ob_cube_678)
col_stones.objects.link(ob_cube_672)
col_stones.objects.link(ob_cube_658)
col_stones.objects.link(ob_cube_653)
col_stones.objects.link(ob_cube_652)
col_stones.objects.link(ob_cube_648)
col_stones.objects.link(ob_cube_645)
col_stones.objects.link(ob_cube_644)
col_stones.objects.link(ob_cube_643)
col_stones.objects.link(ob_cube_642)
col_stones.objects.link(ob_cube_640)
col_stones.objects.link(ob_cube_638)
col_stones.objects.link(ob_cube_637)
col_stones.objects.link(ob_cube_635)
col_stones.objects.link(ob_cube_634)
col_stones.objects.link(ob_cube_633)
col_stones.objects.link(ob_cube_632)
col_stones.objects.link(ob_cube_631)
col_stones.objects.link(ob_cube_629)
col_stones.objects.link(ob_cube_628)
col_stones.objects.link(ob_cube_627)
col_stones.objects.link(ob_cube_626)
col_stones.objects.link(ob_cube_001)

# ---- scene / render settings (as saved in the file)
scene.frame_start = 1; scene.frame_end = 40; scene.frame_set(0)
scene.render.engine = 'BLENDER_EEVEE_NEXT'
scene.cycles.use_denoising = False
scene.cycles.samples = 128
scene.cycles.sampling_pattern = 'TABULATED_SOBOL'
scene.cycles.use_adaptive_sampling = False
scene.cycles.use_light_tree = False
scene.eevee.use_raytracing = True
scene.view_settings.view_transform = 'Filmic'
bpy.context.view_layer.update()

# ---- added for rendering (the .blend has no active camera and no usable light): camera, sun
cam_auto = bpy.data.cameras.new('AutoCamera')
cam_auto.lens = 50.0
cam_auto.sensor_width = 36.0
cam_auto.clip_end = 1000.0
ob_auto_camera = bpy.data.objects.new('AutoCamera', cam_auto)
scene.collection.objects.link(ob_auto_camera)
ob_auto_camera.location = (15.5116, -19.7719, 6.80955)
ob_auto_camera.rotation_euler = (1.09748, -7.21219e-08, 0.694738)
scene.camera = ob_auto_camera
light_auto_sun = bpy.data.lights.new('AutoSun', 'SUN')
light_auto_sun.energy = 3.0
light_auto_sun.angle = 0.0523599
ob_auto_sun = bpy.data.objects.new('AutoSun', light_auto_sun)
scene.collection.objects.link(ob_auto_sun)
ob_auto_sun.rotation_euler = (0.872665, 0.174533, 0.523599)
bpy.context.view_layer.update()
